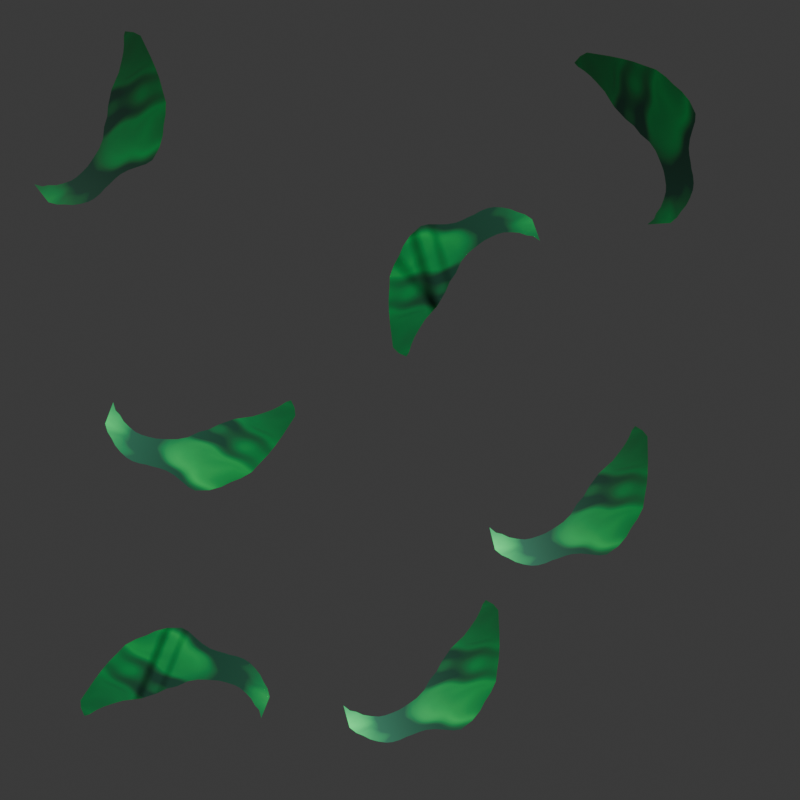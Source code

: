 # Source: razorgrass.blend  (saved by Blender 4.3.34; exported with 4.5.12 LTS)
import bpy
from mathutils import Matrix  # noqa: F401  (used for matrix-valued properties, if any)

bpy.ops.wm.read_factory_settings(use_empty=True)
scene = bpy.context.scene
scene.name = 'Scene'

# ---- collections
col_collection = bpy.data.collections.new('Collection'); scene.collection.children.link(col_collection)

# ---- materials (node trees are filled in below, after node groups)
mat_material_002 = bpy.data.materials.new('Material.002')
mat_material_003 = bpy.data.materials.new('Material.003')

# ---- material node trees
mat_material_002.use_nodes = True; mat_material_002.node_tree.nodes.clear()
_N = mat_material_002.node_tree.nodes; _L = mat_material_002.node_tree.links
n0 = _N.new('ShaderNodeBsdfPrincipled'); n0.name = 'Principled BSDF'; n0.location = (206, 322)
n0.inputs[1].default_value = 0.2136
n0.inputs[2].default_value = 0.9455
n1 = _N.new('ShaderNodeOutputMaterial'); n1.name = 'Material Output'; n1.location = (499, 300)
n2 = _N.new('ShaderNodeTexNoise'); n2.name = 'Noise Texture'; n2.location = (-364, 294)
n2.inputs[3].default_value = 15.0
n2.inputs[4].default_value = 0.3417
n2.inputs[8].default_value = -1.1
n3 = _N.new('ShaderNodeValToRGB'); n3.name = 'Color Ramp'; n3.location = (-108, 320)
while len(n3.color_ramp.elements) > 1: n3.color_ramp.elements.remove(n3.color_ramp.elements[-1])
n3.color_ramp.elements[0].position = 0.4682; n3.color_ramp.elements[0].color = (0.0, 0.06688, 0.0322, 1.0)
_e = n3.color_ramp.elements.new(1.0); _e.color = (0.0, 1.0, 0.1604, 1.0)
n4 = _N.new('ShaderNodeTexMagic'); n4.name = 'Magic Texture'; n4.location = (-616, 189)
n4.turbulence_depth = 4
n4.inputs[1].default_value = 1.6
n4.inputs[2].default_value = 0.8
_L.new(n0.outputs[0], n1.inputs[0])
_L.new(n2.outputs[0], n3.inputs[0])
_L.new(n3.outputs[0], n0.inputs[0])
_L.new(n4.outputs[1], n2.inputs[2])
n1.is_active_output = True
mat_material_003.use_nodes = True; mat_material_003.node_tree.nodes.clear()
_N = mat_material_003.node_tree.nodes; _L = mat_material_003.node_tree.links
n0 = _N.new('ShaderNodeBsdfPrincipled'); n0.name = 'Principled BSDF'; n0.location = (197, 285)
n0.inputs[2].default_value = 0.4591
n1 = _N.new('ShaderNodeOutputMaterial'); n1.name = 'Material Output'; n1.location = (499, 455)
n2 = _N.new('ShaderNodeTexNoise'); n2.name = 'Noise Texture'; n2.location = (-313, 158)
n2.inputs[2].default_value = 12.9
n3 = _N.new('ShaderNodeTexCoord'); n3.name = 'Texture Coordinate'; n3.location = (-737, 219)
n4 = _N.new('ShaderNodeMapping'); n4.name = 'Mapping'; n4.location = (-527, 162)
n5 = _N.new('ShaderNodeValToRGB'); n5.name = 'Color Ramp'; n5.location = (-110, 340)
while len(n5.color_ramp.elements) > 1: n5.color_ramp.elements.remove(n5.color_ramp.elements[-1])
n5.color_ramp.elements[0].position = 0.1409; n5.color_ramp.elements[0].color = (0.0, 0.0, 0.0, 1.0)
_e = n5.color_ramp.elements.new(0.6273); _e.color = (0.06759, 0.05294, 0.03912, 1.0)
_e = n5.color_ramp.elements.new(0.8773); _e.color = (0.1352, 0.1059, 0.07823, 1.0)
n6 = _N.new('ShaderNodeBump'); n6.name = 'Bump'; n6.location = (-33, 34)
n6.inputs[1].default_value = 1.0
n6.inputs[2].default_value = 1.0
_L.new(n4.outputs[0], n2.inputs[0])
_L.new(n3.outputs[3], n4.inputs[0])
_L.new(n5.outputs[0], n0.inputs[0])
_L.new(n2.outputs[0], n5.inputs[0])
_L.new(n0.outputs[0], n1.inputs[0])
_L.new(n2.outputs[0], n6.inputs[3])
_L.new(n6.outputs[0], n0.inputs[5])
n1.is_active_output = True

# ---- world
world_world = bpy.data.worlds.new('World'); scene.world = world_world
world_world.use_nodes = True; world_world.node_tree.nodes.clear()
_N = world_world.node_tree.nodes; _L = world_world.node_tree.links
n0 = _N.new('ShaderNodeOutputWorld'); n0.name = 'World Output'; n0.location = (300, 300)
n1 = _N.new('ShaderNodeBackground'); n1.name = 'Background'; n1.location = (10, 300)
n1.inputs[0].default_value = (0.05088, 0.05088, 0.05088, 1.0)
_L.new(n1.outputs[0], n0.inputs[0])
n0.is_active_output = True
world_world.color = (0.05088, 0.05088, 0.05088)
world_world.sun_shadow_jitter_overblur = 0.0

# ---- cameras
cam_camera = bpy.data.cameras.new('Camera')
cam_camera.type = 'ORTHO'
cam_camera.clip_end = 100.0
cam_camera.ortho_scale = 2.314

# ---- lights
light_light = bpy.data.lights.new('Light', 'POINT')
light_light.energy = 1000.0
light_light.shadow_soft_size = 0.1
light_light_001 = bpy.data.lights.new('Light.001', 'POINT')
light_light_001.energy = 1000.0
light_light_001.shadow_soft_size = 0.1
light_light_002 = bpy.data.lights.new('Light.002', 'POINT')
light_light_002.energy = 1000.0
light_light_002.shadow_soft_size = 0.1

# ---- meshes
me_plane_001 = bpy.data.meshes.new('Plane.001')
me_plane_001.from_pydata([(0.4197, 16.27, 0.02211), (2.688, 16.24, 0.02207), (0.5958, 20.08, 0.02214), (2.926, 20.04, 0.02214), (0.7108, 23.79, 0.02214), (3.041, 23.74, 0.02214), (0.5527, 27.97, 0.02214), (2.883, 27.93, 0.02214), (0.3427, 32.2, 0.02214), (2.478, 32.16, 0.02214), (0.2623, 37.56, 0.03288), (1.864, 37.58, 0.03299), (0.2267, 41.19, 0.04013), (1.225, 41.21, 0.04024), (0.2004, 43.01, 0.04379), (0.6202, 43.06, 0.04392), (0.3026, 43.69, 0.04462), (-0.007414, 9.829, 0.02211), (2.115, 9.723, 0.02207), (-0.5804, 3.963, 0.02211), (1.365, 3.858, 0.02207), (-0.8721, 0.6504, 0.02211), (0.9063, 0.6282, 0.02207), (-0.9659, -1.037, 0.02211), (0.7709, -0.3094, 0.02207), (0.6281, -1.027, 0.02211), (0.7084, -0.747, 0.02207)], [], [(0, 1, 3, 2), (2, 3, 5, 4), (4, 5, 7, 6), (6, 7, 9, 8), (8, 9, 11, 10), (10, 11, 13, 12), (12, 13, 15, 14), (14, 15, 16), (1, 0, 17, 18), (18, 17, 19, 20), (20, 19, 21, 22), (22, 21, 23, 24), (24, 23, 25, 26)])
_uv = me_plane_001.uv_layers.new(name='UVMap')
_uv.uv.foreach_set('vector', [0.0, 0.0, 1.0, 0.0, 1.0, 1.0, 0.0, 1.0, 0.0, 1.0, 1.0, 1.0, 1.0, 1.0, 0.0, 1.0, 0.0, 1.0, 1.0, 1.0, 1.0, 1.0, 0.0, 1.0, 0.0, 1.0, 1.0, 1.0, 1.0, 1.0, 0.0, 1.0, 0.0, 1.0, 1.0, 1.0, 1.0, 1.0, 0.0, 1.0, 0.0, 1.0, 1.0, 1.0, 1.0, 1.0, 0.0, 1.0, 0.0, 1.0, 1.0, 1.0, 1.0, 1.0, 0.0, 1.0, 0.0, 1.0, 1.0, 1.0, 0.0, 1.0, 1.0, 0.0, 0.0, 0.0, 0.0, 0.0, 1.0, 0.0, 1.0, 0.0, 0.0, 0.0, 0.0, 0.0, 1.0, 0.0, 1.0, 0.0, 0.0, 0.0, 0.0, 0.0, 1.0, 0.0, 1.0, 0.0, 0.0, 0.0, 0.0, 0.0, 1.0, 0.0, 1.0, 0.0, 0.0, 0.0, 0.0, 0.0, 1.0, 0.0])
me_plane_001.materials.append(mat_material_002)
me_plane_001.update()
me_plane_002 = bpy.data.meshes.new('Plane.002')
me_plane_002.from_pydata([(-0.2767, -1.021, 0.0), (0.7006, -0.9088, 0.0), (-0.6548, 0.8457, 0.0), (0.3365, 0.9092, 0.0), (-0.9329, 2.959, 0.0), (0.1402, 2.91, 0.0), (-1.257, 5.115, 0.0), (-0.163, 5.107, 0.0), (-1.545, 7.713, 0.0), (-0.4126, 7.754, 0.0), (-1.792, 10.4, 0.0), (-0.6305, 10.43, 0.0), (-1.942, 12.78, 0.0), (-0.7513, 12.77, 0.0), (-2.051, 15.61, 0.0), (-0.8455, 15.62, 0.0), (-2.104, 18.19, 0.0), (-0.9133, 18.22, 0.0), (-2.181, 20.45, 0.0), (-0.931, 20.45, 0.0), (-2.26, 23.26, 0.0), (-0.9368, 23.26, 0.0), (-2.358, 25.77, 0.0), (-0.931, 25.77, 0.0), (-2.558, 28.98, 0.0), (-0.8367, 29.04, 0.0), (-2.814, 32.1, 0.0), (-0.5922, 32.19, 0.0), (-3.091, 35.37, 0.0), (-0.4715, 35.32, 0.0), (-3.244, 38.13, 0.0), (-0.2418, 38.08, 0.0), (-3.218, 43.05, 0.0), (0.02038, 42.86, 0.0), (-3.056, 46.75, 0.0), (0.1087, 46.75, 0.0), (-2.841, 49.36, 0.0), (0.147, 48.73, 0.0), (-2.658, 52.38, 0.0), (0.3149, 52.11, 0.0), (-2.381, 55.29, 0.0), (0.4592, 54.7, 0.0), (-2.022, 56.81, 0.0), (0.6271, 56.73, 0.0), (-1.568, 58.85, 0.0), (0.8303, 58.55, 0.0), (-1.173, 60.17, 0.0), (0.901, 60.03, 0.0), (-0.6993, 61.43, 0.0), (0.5505, 62.24, 0.0), (0.199, 63.42, 0.0)], [], [(0, 1, 3, 2), (2, 3, 5, 4), (4, 5, 7, 6), (6, 7, 9, 8), (8, 9, 11, 10), (10, 11, 13, 12), (12, 13, 15, 14), (14, 15, 17, 16), (16, 17, 19, 18), (18, 19, 21, 20), (20, 21, 23, 22), (22, 23, 25, 24), (24, 25, 27, 26), (26, 27, 29, 28), (28, 29, 31, 30), (30, 31, 33, 32), (32, 33, 35, 34), (34, 35, 37, 36), (36, 37, 39, 38), (38, 39, 41, 40), (40, 41, 43, 42), (42, 43, 45, 44), (44, 45, 47, 46), (46, 47, 49, 48), (48, 49, 50)])
_uv = me_plane_002.uv_layers.new(name='UVMap')
_uv.uv.foreach_set('vector', [0.0, 0.0, 1.0, 0.0, 1.0, 1.0, 0.0, 1.0, 0.0, 1.0, 1.0, 1.0, 1.0, 1.0, 0.0, 1.0, 0.0, 1.0, 1.0, 1.0, 1.0, 1.0, 0.0, 1.0, 0.0, 1.0, 1.0, 1.0, 1.0, 1.0, 0.0, 1.0, 0.0, 1.0, 1.0, 1.0, 1.0, 1.0, 0.0, 1.0, 0.0, 1.0, 1.0, 1.0, 1.0, 1.0, 0.0, 1.0, 0.0, 1.0, 1.0, 1.0, 1.0, 1.0, 0.0, 1.0, 0.0, 1.0, 1.0, 1.0, 1.0, 1.0, 0.0, 1.0, 0.0, 1.0, 1.0, 1.0, 1.0, 1.0, 0.0, 1.0, 0.0, 1.0, 1.0, 1.0, 1.0, 1.0, 0.0, 1.0, 0.0, 1.0, 1.0, 1.0, 1.0, 1.0, 0.0, 1.0, 0.0, 1.0, 1.0, 1.0, 1.0, 1.0, 0.0, 1.0, 0.0, 1.0, 1.0, 1.0, 1.0, 1.0, 0.0, 1.0, 0.0, 1.0, 1.0, 1.0, 1.0, 1.0, 0.0, 1.0, 0.0, 1.0, 1.0, 1.0, 1.0, 1.0, 0.0, 1.0, 0.0, 1.0, 1.0, 1.0, 1.0, 1.0, 0.0, 1.0, 0.0, 1.0, 1.0, 1.0, 1.0, 1.0, 0.0, 1.0, 0.0, 1.0, 1.0, 1.0, 1.0, 1.0, 0.0, 1.0, 0.0, 1.0, 1.0, 1.0, 1.0, 1.0, 0.0, 1.0, 0.0, 1.0, 1.0, 1.0, 1.0, 1.0, 0.0, 1.0, 0.0, 1.0, 1.0, 1.0, 1.0, 1.0, 0.0, 1.0, 0.0, 1.0, 1.0, 1.0, 1.0, 1.0, 0.0, 1.0, 0.0, 1.0, 1.0, 1.0, 1.0, 1.0, 0.0, 1.0, 0.0, 1.0, 1.0, 1.0, 1.0, 1.0, 0.0, 1.0, 0.0, 1.0, 1.0, 1.0, 0.0, 1.0])
me_plane_002.materials.append(mat_material_002)
me_plane_002.update()
me_plane_003 = bpy.data.meshes.new('Plane.003')
me_plane_003.from_pydata([(-1.14, -0.9766, 0.0), (1.047, -0.9766, 0.0), (-1.187, 1.047, 0.0), (1.07, 0.9766, 0.0), (-1.281, 5.023, 0.0), (1.187, 5.0, 0.0), (-1.444, 10.15, 0.0), (1.14, 10.05, 0.0), (-1.816, 15.21, 0.0), (0.9556, 15.33, 0.0), (-2.497, 21.99, 0.0), (0.4246, 22.0, 0.0), (-3.194, 28.88, 0.0), (-0.1555, 28.88, 0.0), (-3.966, 35.71, 0.0), (-0.8431, 35.82, 0.0), (-4.686, 44.46, 0.0), (-1.676, 44.37, 0.0), (-5.302, 52.69, 0.0), (-2.319, 52.72, 0.0), (-5.865, 61.44, 0.0), (-2.742, 61.47, 0.0), (-6.485, 70.62, 0.0), (-3.166, 70.68, 0.0), (-7.156, 78.82, 0.0), (-3.528, 78.84, 0.0), (-7.779, 85.74, 0.0), (-3.617, 85.71, 0.0), (-8.485, 94.19, 0.0), (-3.762, 94.27, 0.0), (-9.067, 102.2, 0.0), (-3.615, 102.4, 0.0), (-9.757, 110.7, 0.0), (-3.266, 110.9, 0.0), (-10.34, 119.1, 0.0), (-2.946, 119.2, 0.0), (-10.82, 126.7, 0.0), (-2.843, 126.7, 0.0), (-11.28, 134.2, 0.0), (-3.222, 134.6, 0.0), (-12.2, 140.9, 0.0), (-4.67, 141.4, 0.0), (-13.32, 147.7, 0.0), (-6.377, 148.1, 0.0), (-14.02, 154.0, 0.0), (-8.37, 156.0, 0.0), (-14.29, 158.6, 0.0), (-9.593, 160.7, 0.0), (-14.63, 163.6, 0.0), (-10.92, 164.8, 0.0), (-14.6, 166.0, 0.0), (-13.02, 169.4, 0.0), (-14.91, 172.2, 0.0)], [], [(0, 1, 3, 2), (2, 3, 5, 4), (4, 5, 7, 6), (6, 7, 9, 8), (8, 9, 11, 10), (10, 11, 13, 12), (12, 13, 15, 14), (14, 15, 17, 16), (16, 17, 19, 18), (18, 19, 21, 20), (20, 21, 23, 22), (22, 23, 25, 24), (24, 25, 27, 26), (26, 27, 29, 28), (28, 29, 31, 30), (30, 31, 33, 32), (32, 33, 35, 34), (34, 35, 37, 36), (36, 37, 39, 38), (38, 39, 41, 40), (40, 41, 43, 42), (42, 43, 45, 44), (44, 45, 47, 46), (46, 47, 49, 48), (48, 49, 51, 50), (50, 51, 52)])
_uv = me_plane_003.uv_layers.new(name='UVMap')
_uv.uv.foreach_set('vector', [0.0, 0.0, 1.0, 0.0, 1.0, 1.0, 0.0, 1.0, 0.0, 1.0, 1.0, 1.0, 1.0, 1.0, 0.0, 1.0, 0.0, 1.0, 1.0, 1.0, 1.0, 1.0, 0.0, 1.0, 0.0, 1.0, 1.0, 1.0, 1.0, 1.0, 0.0, 1.0, 0.0, 1.0, 1.0, 1.0, 1.0, 1.0, 0.0, 1.0, 0.0, 1.0, 1.0, 1.0, 1.0, 1.0, 0.0, 1.0, 0.0, 1.0, 1.0, 1.0, 1.0, 1.0, 0.0, 1.0, 0.0, 1.0, 1.0, 1.0, 1.0, 1.0, 0.0, 1.0, 0.0, 1.0, 1.0, 1.0, 1.0, 1.0, 0.0, 1.0, 0.0, 1.0, 1.0, 1.0, 1.0, 1.0, 0.0, 1.0, 0.0, 1.0, 1.0, 1.0, 1.0, 1.0, 0.0, 1.0, 0.0, 1.0, 1.0, 1.0, 1.0, 1.0, 0.0, 1.0, 0.0, 1.0, 1.0, 1.0, 1.0, 1.0, 0.0, 1.0, 0.0, 1.0, 1.0, 1.0, 1.0, 1.0, 0.0, 1.0, 0.0, 1.0, 1.0, 1.0, 1.0, 1.0, 0.0, 1.0, 0.0, 1.0, 1.0, 1.0, 1.0, 1.0, 0.0, 1.0, 0.0, 1.0, 1.0, 1.0, 1.0, 1.0, 0.0, 1.0, 0.0, 1.0, 1.0, 1.0, 1.0, 1.0, 0.0, 1.0, 0.0, 1.0, 1.0, 1.0, 1.0, 1.0, 0.0, 1.0, 0.0, 1.0, 1.0, 1.0, 1.0, 1.0, 0.0, 1.0, 0.0, 1.0, 1.0, 1.0, 1.0, 1.0, 0.0, 1.0, 0.0, 1.0, 1.0, 1.0, 1.0, 1.0, 0.0, 1.0, 0.0, 1.0, 1.0, 1.0, 1.0, 1.0, 0.0, 1.0, 0.0, 1.0, 1.0, 1.0, 1.0, 1.0, 0.0, 1.0, 0.0, 1.0, 1.0, 1.0, 1.0, 1.0, 0.0, 1.0, 0.0, 1.0, 1.0, 1.0, 0.0, 1.0])
me_plane_003.materials.append(mat_material_002)
me_plane_003.update()
me_plane_006 = bpy.data.meshes.new('Plane.006')
me_plane_006.from_pydata([(-0.9803, 43.8, 0.001889), (-0.737, -0.585, 0.001889), (0.485, -0.585, 0.001889), (-0.7008, 0.6225, 0.001889), (0.5501, 0.6369, 0.001889), (-0.4838, 1.961, 0.001889), (0.7527, 1.968, 0.001889), (-0.2378, 3.987, 0.001889), (1.078, 3.987, 0.001889), (0.1104, 6.957, 0.001889), (1.448, 6.957, 0.001889), (0.2439, 8.675, 0.001889), (1.668, 8.69, 0.001889), (0.4027, 11.02, 0.001889), (1.878, 11.05, 0.001889), (0.4571, 13.79, 0.001889), (1.99, 13.88, 0.001889), (0.5859, 17.4, 0.001889), (2.119, 17.22, 0.001889), (0.5198, 20.44, 0.001889), (2.277, 20.46, 0.001889), (0.3001, 23.88, 0.001889), (2.209, 23.95, 0.001889), (0.05279, 26.99, 0.001889), (1.977, 27.1, 0.001889), (-0.2478, 29.93, 0.001889), (1.575, 30.02, 0.001889), (-0.6384, 32.81, 0.001889), (1.162, 32.84, 0.001889), (-0.9178, 35.58, 0.001889), (0.7527, 35.63, 0.001889), (-1.167, 37.92, 0.001889), (0.4098, 37.96, 0.001889), (-1.436, 39.79, 0.001889), (0.08968, 39.82, 0.001889), (-1.473, 41.11, 0.001889), (-0.2072, 41.42, 0.001889), (-1.483, 42.5, 0.001889), (-0.507, 42.5, 0.001889), (-1.494, 43.35, 0.001889), (-0.8073, 43.39, 0.001889), (-1.464, 43.75, 0.001889), (-0.9803, 43.8, 0.001889), (-1.382, 44.64, 0.001889)], [(42, 0)], [(1, 2, 4, 3), (3, 4, 6, 5), (5, 6, 8, 7), (7, 8, 10, 9), (9, 10, 12, 11), (11, 12, 14, 13), (13, 14, 16, 15), (15, 16, 18, 17), (17, 18, 20, 19), (19, 20, 22, 21), (21, 22, 24, 23), (23, 24, 26, 25), (25, 26, 28, 27), (27, 28, 30, 29), (29, 30, 32, 31), (31, 32, 34, 33), (33, 34, 36, 35), (35, 36, 38, 37), (37, 38, 40, 39), (39, 40, 42, 41), (41, 42, 43)])
_uv = me_plane_006.uv_layers.new(name='UVMap')
_uv.uv.foreach_set('vector', [0.0, 0.0, 1.0, 0.0, 1.0, 1.0, 0.0, 1.0, 0.0, 1.0, 1.0, 1.0, 1.0, 1.0, 0.0, 1.0, 0.0, 1.0, 1.0, 1.0, 1.0, 1.0, 0.0, 1.0, 0.0, 1.0, 1.0, 1.0, 1.0, 1.0, 0.0, 1.0, 0.0, 1.0, 1.0, 1.0, 1.0, 1.0, 0.0, 1.0, 0.0, 1.0, 1.0, 1.0, 1.0, 1.0, 0.0, 1.0, 0.0, 1.0, 1.0, 1.0, 1.0, 1.0, 0.0, 1.0, 0.0, 1.0, 1.0, 1.0, 1.0, 1.0, 0.0, 1.0, 0.0, 1.0, 1.0, 1.0, 1.0, 1.0, 0.0, 1.0, 0.0, 1.0, 1.0, 1.0, 1.0, 1.0, 0.0, 1.0, 0.0, 1.0, 1.0, 1.0, 1.0, 1.0, 0.0, 1.0, 0.0, 1.0, 1.0, 1.0, 1.0, 1.0, 0.0, 1.0, 0.0, 1.0, 1.0, 1.0, 1.0, 1.0, 0.0, 1.0, 0.0, 1.0, 1.0, 1.0, 1.0, 1.0, 0.0, 1.0, 0.0, 1.0, 1.0, 1.0, 1.0, 1.0, 0.0, 1.0, 0.0, 1.0, 1.0, 1.0, 1.0, 1.0, 0.0, 1.0, 0.0, 1.0, 1.0, 1.0, 1.0, 1.0, 0.0, 1.0, 0.0, 1.0, 1.0, 1.0, 1.0, 1.0, 0.0, 1.0, 0.0, 1.0, 1.0, 1.0, 1.0, 1.0, 0.0, 1.0, 0.0, 1.0, 1.0, 1.0, 1.0, 1.0, 0.0, 1.0, 0.0, 1.0, 1.0, 1.0, 0.0, 1.0])
me_plane_006.materials.append(mat_material_002)
me_plane_006.update()
me_plane_007 = bpy.data.meshes.new('Plane.007')
me_plane_007.from_pydata([(-0.2767, -1.021, 0.0), (0.7006, -0.9088, 0.0), (-0.6548, 0.8457, 0.0), (0.3365, 0.9092, 0.0), (-0.9329, 2.959, 0.0), (0.1402, 2.91, 0.0), (-1.257, 5.115, 0.0), (-0.163, 5.107, 0.0), (-1.545, 7.713, 0.0), (-0.4126, 7.754, 0.0), (-1.792, 10.4, 0.0), (-0.6305, 10.43, 0.0), (-1.942, 12.78, 0.0), (-0.7513, 12.77, 0.0), (-2.051, 15.61, 0.0), (-0.8455, 15.62, 0.0), (-2.104, 18.19, 0.0), (-0.9133, 18.22, 0.0), (-2.181, 20.45, 0.0), (-0.931, 20.45, 0.0), (-2.26, 23.26, 0.0), (-0.9368, 23.26, 0.0), (-2.358, 25.77, 0.0), (-0.931, 25.77, 0.0), (-2.558, 28.98, 0.0), (-0.8367, 29.04, 0.0), (-2.814, 32.1, 0.0), (-0.5922, 32.19, 0.0), (-3.091, 35.37, 0.0), (-0.4715, 35.32, 0.0), (-3.244, 38.13, 0.0), (-0.2418, 38.08, 0.0), (-3.218, 43.05, 0.0), (0.02038, 42.86, 0.0), (-3.056, 46.75, 0.0), (0.1087, 46.75, 0.0), (-2.841, 49.36, 0.0), (0.147, 48.73, 0.0), (-2.658, 52.38, 0.0), (0.3149, 52.11, 0.0), (-2.381, 55.29, 0.0), (0.4592, 54.7, 0.0), (-2.022, 56.81, 0.0), (0.6271, 56.73, 0.0), (-1.568, 58.85, 0.0), (0.8303, 58.55, 0.0), (-1.173, 60.17, 0.0), (0.901, 60.03, 0.0), (-0.6993, 61.43, 0.0), (0.5505, 62.24, 0.0), (0.199, 63.42, 0.0)], [], [(0, 1, 3, 2), (2, 3, 5, 4), (4, 5, 7, 6), (6, 7, 9, 8), (8, 9, 11, 10), (10, 11, 13, 12), (12, 13, 15, 14), (14, 15, 17, 16), (16, 17, 19, 18), (18, 19, 21, 20), (20, 21, 23, 22), (22, 23, 25, 24), (24, 25, 27, 26), (26, 27, 29, 28), (28, 29, 31, 30), (30, 31, 33, 32), (32, 33, 35, 34), (34, 35, 37, 36), (36, 37, 39, 38), (38, 39, 41, 40), (40, 41, 43, 42), (42, 43, 45, 44), (44, 45, 47, 46), (46, 47, 49, 48), (48, 49, 50)])
_uv = me_plane_007.uv_layers.new(name='UVMap')
_uv.uv.foreach_set('vector', [0.0, 0.0, 1.0, 0.0, 1.0, 1.0, 0.0, 1.0, 0.0, 1.0, 1.0, 1.0, 1.0, 1.0, 0.0, 1.0, 0.0, 1.0, 1.0, 1.0, 1.0, 1.0, 0.0, 1.0, 0.0, 1.0, 1.0, 1.0, 1.0, 1.0, 0.0, 1.0, 0.0, 1.0, 1.0, 1.0, 1.0, 1.0, 0.0, 1.0, 0.0, 1.0, 1.0, 1.0, 1.0, 1.0, 0.0, 1.0, 0.0, 1.0, 1.0, 1.0, 1.0, 1.0, 0.0, 1.0, 0.0, 1.0, 1.0, 1.0, 1.0, 1.0, 0.0, 1.0, 0.0, 1.0, 1.0, 1.0, 1.0, 1.0, 0.0, 1.0, 0.0, 1.0, 1.0, 1.0, 1.0, 1.0, 0.0, 1.0, 0.0, 1.0, 1.0, 1.0, 1.0, 1.0, 0.0, 1.0, 0.0, 1.0, 1.0, 1.0, 1.0, 1.0, 0.0, 1.0, 0.0, 1.0, 1.0, 1.0, 1.0, 1.0, 0.0, 1.0, 0.0, 1.0, 1.0, 1.0, 1.0, 1.0, 0.0, 1.0, 0.0, 1.0, 1.0, 1.0, 1.0, 1.0, 0.0, 1.0, 0.0, 1.0, 1.0, 1.0, 1.0, 1.0, 0.0, 1.0, 0.0, 1.0, 1.0, 1.0, 1.0, 1.0, 0.0, 1.0, 0.0, 1.0, 1.0, 1.0, 1.0, 1.0, 0.0, 1.0, 0.0, 1.0, 1.0, 1.0, 1.0, 1.0, 0.0, 1.0, 0.0, 1.0, 1.0, 1.0, 1.0, 1.0, 0.0, 1.0, 0.0, 1.0, 1.0, 1.0, 1.0, 1.0, 0.0, 1.0, 0.0, 1.0, 1.0, 1.0, 1.0, 1.0, 0.0, 1.0, 0.0, 1.0, 1.0, 1.0, 1.0, 1.0, 0.0, 1.0, 0.0, 1.0, 1.0, 1.0, 1.0, 1.0, 0.0, 1.0, 0.0, 1.0, 1.0, 1.0, 0.0, 1.0])
me_plane_007.materials.append(mat_material_002)
me_plane_007.update()
me_plane_011 = bpy.data.meshes.new('Plane.011')
me_plane_011.from_pydata([(-0.2767, -1.021, 0.0), (0.7006, -0.9088, 0.0), (-0.6548, 0.8457, 0.0), (0.3365, 0.9092, 0.0), (-0.9329, 2.959, 0.0), (0.1402, 2.91, 0.0), (-1.257, 5.115, 0.0), (-0.163, 5.107, 0.0), (-1.545, 7.713, 0.0), (-0.4126, 7.754, 0.0), (-1.792, 10.4, 0.0), (-0.6305, 10.43, 0.0), (-1.942, 12.78, 0.0), (-0.7513, 12.77, 0.0), (-2.051, 15.61, 0.0), (-0.8455, 15.62, 0.0), (-2.104, 18.19, 0.0), (-0.9133, 18.22, 0.0), (-2.181, 20.45, 0.0), (-0.931, 20.45, 0.0), (-2.26, 23.26, 0.0), (-0.9368, 23.26, 0.0), (-2.358, 25.77, 0.0), (-0.931, 25.77, 0.0), (-2.558, 28.98, 0.0), (-0.8367, 29.04, 0.0), (-2.814, 32.1, 0.0), (-0.5922, 32.19, 0.0), (-3.091, 35.37, 0.0), (-0.4715, 35.32, 0.0), (-3.244, 38.13, 0.0), (-0.2418, 38.08, 0.0), (-3.218, 43.05, 0.0), (0.02038, 42.86, 0.0), (-3.056, 46.75, 0.0), (0.1087, 46.75, 0.0), (-2.841, 49.36, 0.0), (0.147, 48.73, 0.0), (-2.658, 52.38, 0.0), (0.3149, 52.11, 0.0), (-2.381, 55.29, 0.0), (0.4592, 54.7, 0.0), (-2.022, 56.81, 0.0), (0.6271, 56.73, 0.0), (-1.568, 58.85, 0.0), (0.8303, 58.55, 0.0), (-1.173, 60.17, 0.0), (0.901, 60.03, 0.0), (-0.6993, 61.43, 0.0), (0.5505, 62.24, 0.0), (0.199, 63.42, 0.0)], [], [(0, 1, 3, 2), (2, 3, 5, 4), (4, 5, 7, 6), (6, 7, 9, 8), (8, 9, 11, 10), (10, 11, 13, 12), (12, 13, 15, 14), (14, 15, 17, 16), (16, 17, 19, 18), (18, 19, 21, 20), (20, 21, 23, 22), (22, 23, 25, 24), (24, 25, 27, 26), (26, 27, 29, 28), (28, 29, 31, 30), (30, 31, 33, 32), (32, 33, 35, 34), (34, 35, 37, 36), (36, 37, 39, 38), (38, 39, 41, 40), (40, 41, 43, 42), (42, 43, 45, 44), (44, 45, 47, 46), (46, 47, 49, 48), (48, 49, 50)])
_uv = me_plane_011.uv_layers.new(name='UVMap')
_uv.uv.foreach_set('vector', [0.0, 0.0, 1.0, 0.0, 1.0, 1.0, 0.0, 1.0, 0.0, 1.0, 1.0, 1.0, 1.0, 1.0, 0.0, 1.0, 0.0, 1.0, 1.0, 1.0, 1.0, 1.0, 0.0, 1.0, 0.0, 1.0, 1.0, 1.0, 1.0, 1.0, 0.0, 1.0, 0.0, 1.0, 1.0, 1.0, 1.0, 1.0, 0.0, 1.0, 0.0, 1.0, 1.0, 1.0, 1.0, 1.0, 0.0, 1.0, 0.0, 1.0, 1.0, 1.0, 1.0, 1.0, 0.0, 1.0, 0.0, 1.0, 1.0, 1.0, 1.0, 1.0, 0.0, 1.0, 0.0, 1.0, 1.0, 1.0, 1.0, 1.0, 0.0, 1.0, 0.0, 1.0, 1.0, 1.0, 1.0, 1.0, 0.0, 1.0, 0.0, 1.0, 1.0, 1.0, 1.0, 1.0, 0.0, 1.0, 0.0, 1.0, 1.0, 1.0, 1.0, 1.0, 0.0, 1.0, 0.0, 1.0, 1.0, 1.0, 1.0, 1.0, 0.0, 1.0, 0.0, 1.0, 1.0, 1.0, 1.0, 1.0, 0.0, 1.0, 0.0, 1.0, 1.0, 1.0, 1.0, 1.0, 0.0, 1.0, 0.0, 1.0, 1.0, 1.0, 1.0, 1.0, 0.0, 1.0, 0.0, 1.0, 1.0, 1.0, 1.0, 1.0, 0.0, 1.0, 0.0, 1.0, 1.0, 1.0, 1.0, 1.0, 0.0, 1.0, 0.0, 1.0, 1.0, 1.0, 1.0, 1.0, 0.0, 1.0, 0.0, 1.0, 1.0, 1.0, 1.0, 1.0, 0.0, 1.0, 0.0, 1.0, 1.0, 1.0, 1.0, 1.0, 0.0, 1.0, 0.0, 1.0, 1.0, 1.0, 1.0, 1.0, 0.0, 1.0, 0.0, 1.0, 1.0, 1.0, 1.0, 1.0, 0.0, 1.0, 0.0, 1.0, 1.0, 1.0, 1.0, 1.0, 0.0, 1.0, 0.0, 1.0, 1.0, 1.0, 0.0, 1.0])
me_plane_011.materials.append(mat_material_002)
me_plane_011.update()
me_plane_012 = bpy.data.meshes.new('Plane.012')
me_plane_012.from_pydata([(-0.9803, 43.8, 0.001889), (-0.737, -0.585, 0.001889), (0.485, -0.585, 0.001889), (-0.7008, 0.6225, 0.001889), (0.5501, 0.6369, 0.001889), (-0.4838, 1.961, 0.001889), (0.7527, 1.968, 0.001889), (-0.2378, 3.987, 0.001889), (1.078, 3.987, 0.001889), (0.1104, 6.957, 0.001889), (1.448, 6.957, 0.001889), (0.2439, 8.675, 0.001889), (1.668, 8.69, 0.001889), (0.4027, 11.02, 0.001889), (1.878, 11.05, 0.001889), (0.4571, 13.79, 0.001889), (1.99, 13.88, 0.001889), (0.5859, 17.4, 0.001889), (2.119, 17.22, 0.001889), (0.5198, 20.44, 0.001889), (2.277, 20.46, 0.001889), (0.3001, 23.88, 0.001889), (2.209, 23.95, 0.001889), (0.05279, 26.99, 0.001889), (1.977, 27.1, 0.001889), (-0.2478, 29.93, 0.001889), (1.575, 30.02, 0.001889), (-0.6384, 32.81, 0.001889), (1.162, 32.84, 0.001889), (-0.9178, 35.58, 0.001889), (0.7527, 35.63, 0.001889), (-1.167, 37.92, 0.001889), (0.4098, 37.96, 0.001889), (-1.436, 39.79, 0.001889), (0.08968, 39.82, 0.001889), (-1.473, 41.11, 0.001889), (-0.2072, 41.42, 0.001889), (-1.483, 42.5, 0.001889), (-0.507, 42.5, 0.001889), (-1.494, 43.35, 0.001889), (-0.8073, 43.39, 0.001889), (-1.464, 43.75, 0.001889), (-0.9803, 43.8, 0.001889), (-1.382, 44.64, 0.001889)], [(42, 0)], [(1, 2, 4, 3), (3, 4, 6, 5), (5, 6, 8, 7), (7, 8, 10, 9), (9, 10, 12, 11), (11, 12, 14, 13), (13, 14, 16, 15), (15, 16, 18, 17), (17, 18, 20, 19), (19, 20, 22, 21), (21, 22, 24, 23), (23, 24, 26, 25), (25, 26, 28, 27), (27, 28, 30, 29), (29, 30, 32, 31), (31, 32, 34, 33), (33, 34, 36, 35), (35, 36, 38, 37), (37, 38, 40, 39), (39, 40, 42, 41), (41, 42, 43)])
_uv = me_plane_012.uv_layers.new(name='UVMap')
_uv.uv.foreach_set('vector', [0.0, 0.0, 1.0, 0.0, 1.0, 1.0, 0.0, 1.0, 0.0, 1.0, 1.0, 1.0, 1.0, 1.0, 0.0, 1.0, 0.0, 1.0, 1.0, 1.0, 1.0, 1.0, 0.0, 1.0, 0.0, 1.0, 1.0, 1.0, 1.0, 1.0, 0.0, 1.0, 0.0, 1.0, 1.0, 1.0, 1.0, 1.0, 0.0, 1.0, 0.0, 1.0, 1.0, 1.0, 1.0, 1.0, 0.0, 1.0, 0.0, 1.0, 1.0, 1.0, 1.0, 1.0, 0.0, 1.0, 0.0, 1.0, 1.0, 1.0, 1.0, 1.0, 0.0, 1.0, 0.0, 1.0, 1.0, 1.0, 1.0, 1.0, 0.0, 1.0, 0.0, 1.0, 1.0, 1.0, 1.0, 1.0, 0.0, 1.0, 0.0, 1.0, 1.0, 1.0, 1.0, 1.0, 0.0, 1.0, 0.0, 1.0, 1.0, 1.0, 1.0, 1.0, 0.0, 1.0, 0.0, 1.0, 1.0, 1.0, 1.0, 1.0, 0.0, 1.0, 0.0, 1.0, 1.0, 1.0, 1.0, 1.0, 0.0, 1.0, 0.0, 1.0, 1.0, 1.0, 1.0, 1.0, 0.0, 1.0, 0.0, 1.0, 1.0, 1.0, 1.0, 1.0, 0.0, 1.0, 0.0, 1.0, 1.0, 1.0, 1.0, 1.0, 0.0, 1.0, 0.0, 1.0, 1.0, 1.0, 1.0, 1.0, 0.0, 1.0, 0.0, 1.0, 1.0, 1.0, 1.0, 1.0, 0.0, 1.0, 0.0, 1.0, 1.0, 1.0, 1.0, 1.0, 0.0, 1.0, 0.0, 1.0, 1.0, 1.0, 0.0, 1.0])
me_plane_012.materials.append(mat_material_002)
me_plane_012.update()
me_plane_013 = bpy.data.meshes.new('Plane.013')
me_plane_013.from_pydata([(-1.14, -0.9766, 0.0), (1.047, -0.9766, 0.0), (-1.187, 1.047, 0.0), (1.07, 0.9766, 0.0), (-1.281, 5.023, 0.0), (1.187, 5.0, 0.0), (-1.444, 10.15, 0.0), (1.14, 10.05, 0.0), (-1.816, 15.21, 0.0), (0.9556, 15.33, 0.0), (-2.497, 21.99, 0.0), (0.4246, 22.0, 0.0), (-3.194, 28.88, 0.0), (-0.1555, 28.88, 0.0), (-3.966, 35.71, 0.0), (-0.8431, 35.82, 0.0), (-4.686, 44.46, 0.0), (-1.676, 44.37, 0.0), (-5.302, 52.69, 0.0), (-2.319, 52.72, 0.0), (-5.865, 61.44, 0.0), (-2.742, 61.47, 0.0), (-6.485, 70.62, 0.0), (-3.166, 70.68, 0.0), (-7.156, 78.82, 0.0), (-3.528, 78.84, 0.0), (-7.779, 85.74, 0.0), (-3.617, 85.71, 0.0), (-8.485, 94.19, 0.0), (-3.762, 94.27, 0.0), (-9.067, 102.2, 0.0), (-3.615, 102.4, 0.0), (-9.757, 110.7, 0.0), (-3.266, 110.9, 0.0), (-10.34, 119.1, 0.0), (-2.946, 119.2, 0.0), (-10.82, 126.7, 0.0), (-2.843, 126.7, 0.0), (-11.28, 134.2, 0.0), (-3.222, 134.6, 0.0), (-12.2, 140.9, 0.0), (-4.67, 141.4, 0.0), (-13.32, 147.7, 0.0), (-6.377, 148.1, 0.0), (-14.02, 154.0, 0.0), (-8.37, 156.0, 0.0), (-14.29, 158.6, 0.0), (-9.593, 160.7, 0.0), (-14.63, 163.6, 0.0), (-10.92, 164.8, 0.0), (-14.6, 166.0, 0.0), (-13.02, 169.4, 0.0), (-14.91, 172.2, 0.0)], [], [(0, 1, 3, 2), (2, 3, 5, 4), (4, 5, 7, 6), (6, 7, 9, 8), (8, 9, 11, 10), (10, 11, 13, 12), (12, 13, 15, 14), (14, 15, 17, 16), (16, 17, 19, 18), (18, 19, 21, 20), (20, 21, 23, 22), (22, 23, 25, 24), (24, 25, 27, 26), (26, 27, 29, 28), (28, 29, 31, 30), (30, 31, 33, 32), (32, 33, 35, 34), (34, 35, 37, 36), (36, 37, 39, 38), (38, 39, 41, 40), (40, 41, 43, 42), (42, 43, 45, 44), (44, 45, 47, 46), (46, 47, 49, 48), (48, 49, 51, 50), (50, 51, 52)])
_uv = me_plane_013.uv_layers.new(name='UVMap')
_uv.uv.foreach_set('vector', [0.0, 0.0, 1.0, 0.0, 1.0, 1.0, 0.0, 1.0, 0.0, 1.0, 1.0, 1.0, 1.0, 1.0, 0.0, 1.0, 0.0, 1.0, 1.0, 1.0, 1.0, 1.0, 0.0, 1.0, 0.0, 1.0, 1.0, 1.0, 1.0, 1.0, 0.0, 1.0, 0.0, 1.0, 1.0, 1.0, 1.0, 1.0, 0.0, 1.0, 0.0, 1.0, 1.0, 1.0, 1.0, 1.0, 0.0, 1.0, 0.0, 1.0, 1.0, 1.0, 1.0, 1.0, 0.0, 1.0, 0.0, 1.0, 1.0, 1.0, 1.0, 1.0, 0.0, 1.0, 0.0, 1.0, 1.0, 1.0, 1.0, 1.0, 0.0, 1.0, 0.0, 1.0, 1.0, 1.0, 1.0, 1.0, 0.0, 1.0, 0.0, 1.0, 1.0, 1.0, 1.0, 1.0, 0.0, 1.0, 0.0, 1.0, 1.0, 1.0, 1.0, 1.0, 0.0, 1.0, 0.0, 1.0, 1.0, 1.0, 1.0, 1.0, 0.0, 1.0, 0.0, 1.0, 1.0, 1.0, 1.0, 1.0, 0.0, 1.0, 0.0, 1.0, 1.0, 1.0, 1.0, 1.0, 0.0, 1.0, 0.0, 1.0, 1.0, 1.0, 1.0, 1.0, 0.0, 1.0, 0.0, 1.0, 1.0, 1.0, 1.0, 1.0, 0.0, 1.0, 0.0, 1.0, 1.0, 1.0, 1.0, 1.0, 0.0, 1.0, 0.0, 1.0, 1.0, 1.0, 1.0, 1.0, 0.0, 1.0, 0.0, 1.0, 1.0, 1.0, 1.0, 1.0, 0.0, 1.0, 0.0, 1.0, 1.0, 1.0, 1.0, 1.0, 0.0, 1.0, 0.0, 1.0, 1.0, 1.0, 1.0, 1.0, 0.0, 1.0, 0.0, 1.0, 1.0, 1.0, 1.0, 1.0, 0.0, 1.0, 0.0, 1.0, 1.0, 1.0, 1.0, 1.0, 0.0, 1.0, 0.0, 1.0, 1.0, 1.0, 1.0, 1.0, 0.0, 1.0, 0.0, 1.0, 1.0, 1.0, 0.0, 1.0])
me_plane_013.materials.append(mat_material_002)
me_plane_013.update()
me_plane_015 = bpy.data.meshes.new('Plane.015')
me_plane_015.from_pydata([(-0.9803, 43.8, 0.001889), (-0.737, -0.585, 0.001889), (0.485, -0.585, 0.001889), (-0.7008, 0.6225, 0.001889), (0.5501, 0.6369, 0.001889), (-0.4838, 1.961, 0.001889), (0.7527, 1.968, 0.001889), (-0.2378, 3.987, 0.001889), (1.078, 3.987, 0.001889), (0.1104, 6.957, 0.001889), (1.448, 6.957, 0.001889), (0.2439, 8.675, 0.001889), (1.668, 8.69, 0.001889), (0.4027, 11.02, 0.001889), (1.878, 11.05, 0.001889), (0.4571, 13.79, 0.001889), (1.99, 13.88, 0.001889), (0.5859, 17.4, 0.001889), (2.119, 17.22, 0.001889), (0.5198, 20.44, 0.001889), (2.277, 20.46, 0.001889), (0.3001, 23.88, 0.001889), (2.209, 23.95, 0.001889), (0.05279, 26.99, 0.001889), (1.977, 27.1, 0.001889), (-0.2478, 29.93, 0.001889), (1.575, 30.02, 0.001889), (-0.6384, 32.81, 0.001889), (1.162, 32.84, 0.001889), (-0.9178, 35.58, 0.001889), (0.7527, 35.63, 0.001889), (-1.167, 37.92, 0.001889), (0.4098, 37.96, 0.001889), (-1.436, 39.79, 0.001889), (0.08968, 39.82, 0.001889), (-1.473, 41.11, 0.001889), (-0.2072, 41.42, 0.001889), (-1.483, 42.5, 0.001889), (-0.507, 42.5, 0.001889), (-1.494, 43.35, 0.001889), (-0.8073, 43.39, 0.001889), (-1.464, 43.75, 0.001889), (-0.9803, 43.8, 0.001889), (-1.382, 44.64, 0.001889)], [(42, 0)], [(1, 2, 4, 3), (3, 4, 6, 5), (5, 6, 8, 7), (7, 8, 10, 9), (9, 10, 12, 11), (11, 12, 14, 13), (13, 14, 16, 15), (15, 16, 18, 17), (17, 18, 20, 19), (19, 20, 22, 21), (21, 22, 24, 23), (23, 24, 26, 25), (25, 26, 28, 27), (27, 28, 30, 29), (29, 30, 32, 31), (31, 32, 34, 33), (33, 34, 36, 35), (35, 36, 38, 37), (37, 38, 40, 39), (39, 40, 42, 41), (41, 42, 43)])
_uv = me_plane_015.uv_layers.new(name='UVMap')
_uv.uv.foreach_set('vector', [0.0, 0.0, 1.0, 0.0, 1.0, 1.0, 0.0, 1.0, 0.0, 1.0, 1.0, 1.0, 1.0, 1.0, 0.0, 1.0, 0.0, 1.0, 1.0, 1.0, 1.0, 1.0, 0.0, 1.0, 0.0, 1.0, 1.0, 1.0, 1.0, 1.0, 0.0, 1.0, 0.0, 1.0, 1.0, 1.0, 1.0, 1.0, 0.0, 1.0, 0.0, 1.0, 1.0, 1.0, 1.0, 1.0, 0.0, 1.0, 0.0, 1.0, 1.0, 1.0, 1.0, 1.0, 0.0, 1.0, 0.0, 1.0, 1.0, 1.0, 1.0, 1.0, 0.0, 1.0, 0.0, 1.0, 1.0, 1.0, 1.0, 1.0, 0.0, 1.0, 0.0, 1.0, 1.0, 1.0, 1.0, 1.0, 0.0, 1.0, 0.0, 1.0, 1.0, 1.0, 1.0, 1.0, 0.0, 1.0, 0.0, 1.0, 1.0, 1.0, 1.0, 1.0, 0.0, 1.0, 0.0, 1.0, 1.0, 1.0, 1.0, 1.0, 0.0, 1.0, 0.0, 1.0, 1.0, 1.0, 1.0, 1.0, 0.0, 1.0, 0.0, 1.0, 1.0, 1.0, 1.0, 1.0, 0.0, 1.0, 0.0, 1.0, 1.0, 1.0, 1.0, 1.0, 0.0, 1.0, 0.0, 1.0, 1.0, 1.0, 1.0, 1.0, 0.0, 1.0, 0.0, 1.0, 1.0, 1.0, 1.0, 1.0, 0.0, 1.0, 0.0, 1.0, 1.0, 1.0, 1.0, 1.0, 0.0, 1.0, 0.0, 1.0, 1.0, 1.0, 1.0, 1.0, 0.0, 1.0, 0.0, 1.0, 1.0, 1.0, 0.0, 1.0])
me_plane_015.materials.append(mat_material_002)
me_plane_015.update()
me_plane_016 = bpy.data.meshes.new('Plane.016')
me_plane_016.from_pydata([(0.4197, 16.27, 0.02211), (2.688, 16.24, 0.02207), (0.5958, 20.08, 0.02214), (2.926, 20.04, 0.02214), (0.7108, 23.79, 0.02214), (3.041, 23.74, 0.02214), (0.5527, 27.97, 0.02214), (2.883, 27.93, 0.02214), (0.3427, 32.2, 0.02214), (2.478, 32.16, 0.02214), (0.2623, 37.56, 0.03288), (1.864, 37.58, 0.03299), (0.2267, 41.19, 0.04013), (1.225, 41.21, 0.04024), (0.2004, 43.01, 0.04379), (0.6202, 43.06, 0.04392), (0.3026, 43.69, 0.04462), (-0.007414, 9.829, 0.02211), (2.115, 9.723, 0.02207), (-0.5804, 3.963, 0.02211), (1.365, 3.858, 0.02207), (-0.8721, 0.6504, 0.02211), (0.9063, 0.6282, 0.02207), (-0.9659, -1.037, 0.02211), (0.7709, -0.3094, 0.02207), (0.6281, -1.027, 0.02211), (0.7084, -0.747, 0.02207)], [], [(0, 1, 3, 2), (2, 3, 5, 4), (4, 5, 7, 6), (6, 7, 9, 8), (8, 9, 11, 10), (10, 11, 13, 12), (12, 13, 15, 14), (14, 15, 16), (1, 0, 17, 18), (18, 17, 19, 20), (20, 19, 21, 22), (22, 21, 23, 24), (24, 23, 25, 26)])
_uv = me_plane_016.uv_layers.new(name='UVMap')
_uv.uv.foreach_set('vector', [0.0, 0.0, 1.0, 0.0, 1.0, 1.0, 0.0, 1.0, 0.0, 1.0, 1.0, 1.0, 1.0, 1.0, 0.0, 1.0, 0.0, 1.0, 1.0, 1.0, 1.0, 1.0, 0.0, 1.0, 0.0, 1.0, 1.0, 1.0, 1.0, 1.0, 0.0, 1.0, 0.0, 1.0, 1.0, 1.0, 1.0, 1.0, 0.0, 1.0, 0.0, 1.0, 1.0, 1.0, 1.0, 1.0, 0.0, 1.0, 0.0, 1.0, 1.0, 1.0, 1.0, 1.0, 0.0, 1.0, 0.0, 1.0, 1.0, 1.0, 0.0, 1.0, 1.0, 0.0, 0.0, 0.0, 0.0, 0.0, 1.0, 0.0, 1.0, 0.0, 0.0, 0.0, 0.0, 0.0, 1.0, 0.0, 1.0, 0.0, 0.0, 0.0, 0.0, 0.0, 1.0, 0.0, 1.0, 0.0, 0.0, 0.0, 0.0, 0.0, 1.0, 0.0, 1.0, 0.0, 0.0, 0.0, 0.0, 0.0, 1.0, 0.0])
me_plane_016.materials.append(mat_material_002)
me_plane_016.update()
me_plane_017 = bpy.data.meshes.new('Plane.017')
me_plane_017.from_pydata([(-0.9803, 43.8, 0.001889), (-0.737, -0.585, 0.001889), (0.485, -0.585, 0.001889), (-0.7008, 0.6225, 0.001889), (0.5501, 0.6369, 0.001889), (-0.4838, 1.961, 0.001889), (0.7527, 1.968, 0.001889), (-0.2378, 3.987, 0.001889), (1.078, 3.987, 0.001889), (0.1104, 6.957, 0.001889), (1.448, 6.957, 0.001889), (0.2439, 8.675, 0.001889), (1.668, 8.69, 0.001889), (0.4027, 11.02, 0.001889), (1.878, 11.05, 0.001889), (0.4571, 13.79, 0.001889), (1.99, 13.88, 0.001889), (0.5859, 17.4, 0.001889), (2.119, 17.22, 0.001889), (0.5198, 20.44, 0.001889), (2.277, 20.46, 0.001889), (0.3001, 23.88, 0.001889), (2.209, 23.95, 0.001889), (0.05279, 26.99, 0.001889), (1.977, 27.1, 0.001889), (-0.2478, 29.93, 0.001889), (1.575, 30.02, 0.001889), (-0.6384, 32.81, 0.001889), (1.162, 32.84, 0.001889), (-0.9178, 35.58, 0.001889), (0.7527, 35.63, 0.001889), (-1.167, 37.92, 0.001889), (0.4098, 37.96, 0.001889), (-1.436, 39.79, 0.001889), (0.08968, 39.82, 0.001889), (-1.473, 41.11, 0.001889), (-0.2072, 41.42, 0.001889), (-1.483, 42.5, 0.001889), (-0.507, 42.5, 0.001889), (-1.494, 43.35, 0.001889), (-0.8073, 43.39, 0.001889), (-1.464, 43.75, 0.001889), (-0.9803, 43.8, 0.001889), (-1.382, 44.64, 0.001889)], [(42, 0)], [(1, 2, 4, 3), (3, 4, 6, 5), (5, 6, 8, 7), (7, 8, 10, 9), (9, 10, 12, 11), (11, 12, 14, 13), (13, 14, 16, 15), (15, 16, 18, 17), (17, 18, 20, 19), (19, 20, 22, 21), (21, 22, 24, 23), (23, 24, 26, 25), (25, 26, 28, 27), (27, 28, 30, 29), (29, 30, 32, 31), (31, 32, 34, 33), (33, 34, 36, 35), (35, 36, 38, 37), (37, 38, 40, 39), (39, 40, 42, 41), (41, 42, 43)])
_uv = me_plane_017.uv_layers.new(name='UVMap')
_uv.uv.foreach_set('vector', [0.0, 0.0, 1.0, 0.0, 1.0, 1.0, 0.0, 1.0, 0.0, 1.0, 1.0, 1.0, 1.0, 1.0, 0.0, 1.0, 0.0, 1.0, 1.0, 1.0, 1.0, 1.0, 0.0, 1.0, 0.0, 1.0, 1.0, 1.0, 1.0, 1.0, 0.0, 1.0, 0.0, 1.0, 1.0, 1.0, 1.0, 1.0, 0.0, 1.0, 0.0, 1.0, 1.0, 1.0, 1.0, 1.0, 0.0, 1.0, 0.0, 1.0, 1.0, 1.0, 1.0, 1.0, 0.0, 1.0, 0.0, 1.0, 1.0, 1.0, 1.0, 1.0, 0.0, 1.0, 0.0, 1.0, 1.0, 1.0, 1.0, 1.0, 0.0, 1.0, 0.0, 1.0, 1.0, 1.0, 1.0, 1.0, 0.0, 1.0, 0.0, 1.0, 1.0, 1.0, 1.0, 1.0, 0.0, 1.0, 0.0, 1.0, 1.0, 1.0, 1.0, 1.0, 0.0, 1.0, 0.0, 1.0, 1.0, 1.0, 1.0, 1.0, 0.0, 1.0, 0.0, 1.0, 1.0, 1.0, 1.0, 1.0, 0.0, 1.0, 0.0, 1.0, 1.0, 1.0, 1.0, 1.0, 0.0, 1.0, 0.0, 1.0, 1.0, 1.0, 1.0, 1.0, 0.0, 1.0, 0.0, 1.0, 1.0, 1.0, 1.0, 1.0, 0.0, 1.0, 0.0, 1.0, 1.0, 1.0, 1.0, 1.0, 0.0, 1.0, 0.0, 1.0, 1.0, 1.0, 1.0, 1.0, 0.0, 1.0, 0.0, 1.0, 1.0, 1.0, 1.0, 1.0, 0.0, 1.0, 0.0, 1.0, 1.0, 1.0, 0.0, 1.0])
me_plane_017.materials.append(mat_material_002)
me_plane_017.update()
me_circle = bpy.data.meshes.new('Circle')
me_circle.from_pydata([(0.0, 1.0, 0.0), (-0.1951, 0.9808, 0.0), (-0.3827, 0.9239, 0.0), (-0.5556, 0.8315, 0.0), (-0.7071, 0.7071, 0.0), (-0.7856, 0.5366, 1.405e-10), (-0.9239, 0.3827, 0.0), (-0.9828, 0.1943, -6.497e-10), (-1.0, 0.0, 0.0), (-0.9283, -0.2135, 0.0), (-0.9239, -0.3827, 0.0), (-0.8315, -0.5556, 0.0), (-0.6384, -0.6078, 0.0), (-0.5556, -0.8315, 0.0), (-0.4438, -1.008, 0.0), (-0.2409, -1.05, 0.0), (0.0, -1.0, 0.0), (0.2256, -1.042, 0.0), (0.3827, -0.9239, 0.0), (0.5556, -0.8315, 0.0), (0.7071, -0.7071, 0.0), (0.7398, -0.5174, 0.0), (0.9239, -0.3827, 0.0), (0.9689, -0.1847, 0.0), (1.0, 0.0, 0.0), (0.8992, 0.1603, 0.0), (0.9239, 0.3827, 0.0), (0.8315, 0.5556, 0.0), (0.7071, 0.7071, 0.0), (0.5556, 0.8315, 0.0), (0.3827, 0.9239, 0.0), (0.1951, 0.9808, 0.0)], [], [(1, 2, 3, 4, 5, 6, 7, 8, 9, 10, 11, 12, 13, 14, 15, 16, 17, 18, 19, 20, 21, 22, 23, 24, 25, 26, 27, 28, 29, 30, 31, 0)])
_uv = me_circle.uv_layers.new(name='UVMap')
_uv.uv.foreach_set('vector', [0.0, 0.0, 0.0, 0.0, 0.0, 0.0, 0.0, 0.0, 0.0, 0.0, 0.0, 0.0, 0.0, 0.0, 0.0, 0.0, 0.0, 0.0, 0.0, 0.0, 0.0, 0.0, 0.0, 0.0, 0.0, 0.0, 0.0, 0.0, 0.0, 0.0, 0.0, 0.0, 0.0, 0.0, 0.0, 0.0, 0.0, 0.0, 0.0, 0.0, 0.0, 0.0, 0.0, 0.0, 0.0, 0.0, 0.0, 0.0, 0.0, 0.0, 0.0, 0.0, 0.0, 0.0, 0.0, 0.0, 0.0, 0.0, 0.0, 0.0, 0.0, 0.0, 0.0, 0.0])
me_circle.materials.append(mat_material_003)
me_circle.update()
me_plane_019 = bpy.data.meshes.new('Plane.019')
me_plane_019.from_pydata([(-1.14, -0.9766, 0.0), (1.047, -0.9766, 0.0), (-1.187, 1.047, 0.0), (1.07, 0.9766, 0.0), (-1.281, 5.023, 0.0), (1.187, 5.0, 0.0), (-1.444, 10.15, 0.0), (1.14, 10.05, 0.0), (-1.816, 15.21, 0.0), (0.9556, 15.33, 0.0), (-2.497, 21.99, 0.0), (0.4246, 22.0, 0.0), (-3.194, 28.88, 0.0), (-0.1555, 28.88, 0.0), (-3.966, 35.71, 0.0), (-0.8431, 35.82, 0.0), (-4.686, 44.46, 0.0), (-1.676, 44.37, 0.0), (-5.302, 52.69, 0.0), (-2.319, 52.72, 0.0), (-5.865, 61.44, 0.0), (-2.742, 61.47, 0.0), (-6.485, 70.62, 0.0), (-3.166, 70.68, 0.0), (-7.156, 78.82, 0.0), (-3.528, 78.84, 0.0), (-7.779, 85.74, 0.0), (-3.617, 85.71, 0.0), (-8.485, 94.19, 0.0), (-3.762, 94.27, 0.0), (-9.067, 102.2, 0.0), (-3.615, 102.4, 0.0), (-9.757, 110.7, 0.0), (-3.266, 110.9, 0.0), (-10.34, 119.1, 0.0), (-2.946, 119.2, 0.0), (-10.82, 126.7, 0.0), (-2.843, 126.7, 0.0), (-11.28, 134.2, 0.0), (-3.222, 134.6, 0.0), (-12.2, 140.9, 0.0), (-4.67, 141.4, 0.0), (-13.32, 147.7, 0.0), (-6.377, 148.1, 0.0), (-14.02, 154.0, 0.0), (-8.37, 156.0, 0.0), (-14.29, 158.6, 0.0), (-9.593, 160.7, 0.0), (-14.63, 163.6, 0.0), (-10.92, 164.8, 0.0), (-14.6, 166.0, 0.0), (-13.02, 169.4, 0.0), (-14.91, 172.2, 0.0)], [], [(0, 1, 3, 2), (2, 3, 5, 4), (4, 5, 7, 6), (6, 7, 9, 8), (8, 9, 11, 10), (10, 11, 13, 12), (12, 13, 15, 14), (14, 15, 17, 16), (16, 17, 19, 18), (18, 19, 21, 20), (20, 21, 23, 22), (22, 23, 25, 24), (24, 25, 27, 26), (26, 27, 29, 28), (28, 29, 31, 30), (30, 31, 33, 32), (32, 33, 35, 34), (34, 35, 37, 36), (36, 37, 39, 38), (38, 39, 41, 40), (40, 41, 43, 42), (42, 43, 45, 44), (44, 45, 47, 46), (46, 47, 49, 48), (48, 49, 51, 50), (50, 51, 52)])
_uv = me_plane_019.uv_layers.new(name='UVMap')
_uv.uv.foreach_set('vector', [0.0, 0.0, 1.0, 0.0, 1.0, 1.0, 0.0, 1.0, 0.0, 1.0, 1.0, 1.0, 1.0, 1.0, 0.0, 1.0, 0.0, 1.0, 1.0, 1.0, 1.0, 1.0, 0.0, 1.0, 0.0, 1.0, 1.0, 1.0, 1.0, 1.0, 0.0, 1.0, 0.0, 1.0, 1.0, 1.0, 1.0, 1.0, 0.0, 1.0, 0.0, 1.0, 1.0, 1.0, 1.0, 1.0, 0.0, 1.0, 0.0, 1.0, 1.0, 1.0, 1.0, 1.0, 0.0, 1.0, 0.0, 1.0, 1.0, 1.0, 1.0, 1.0, 0.0, 1.0, 0.0, 1.0, 1.0, 1.0, 1.0, 1.0, 0.0, 1.0, 0.0, 1.0, 1.0, 1.0, 1.0, 1.0, 0.0, 1.0, 0.0, 1.0, 1.0, 1.0, 1.0, 1.0, 0.0, 1.0, 0.0, 1.0, 1.0, 1.0, 1.0, 1.0, 0.0, 1.0, 0.0, 1.0, 1.0, 1.0, 1.0, 1.0, 0.0, 1.0, 0.0, 1.0, 1.0, 1.0, 1.0, 1.0, 0.0, 1.0, 0.0, 1.0, 1.0, 1.0, 1.0, 1.0, 0.0, 1.0, 0.0, 1.0, 1.0, 1.0, 1.0, 1.0, 0.0, 1.0, 0.0, 1.0, 1.0, 1.0, 1.0, 1.0, 0.0, 1.0, 0.0, 1.0, 1.0, 1.0, 1.0, 1.0, 0.0, 1.0, 0.0, 1.0, 1.0, 1.0, 1.0, 1.0, 0.0, 1.0, 0.0, 1.0, 1.0, 1.0, 1.0, 1.0, 0.0, 1.0, 0.0, 1.0, 1.0, 1.0, 1.0, 1.0, 0.0, 1.0, 0.0, 1.0, 1.0, 1.0, 1.0, 1.0, 0.0, 1.0, 0.0, 1.0, 1.0, 1.0, 1.0, 1.0, 0.0, 1.0, 0.0, 1.0, 1.0, 1.0, 1.0, 1.0, 0.0, 1.0, 0.0, 1.0, 1.0, 1.0, 1.0, 1.0, 0.0, 1.0, 0.0, 1.0, 1.0, 1.0, 0.0, 1.0])
me_plane_019.materials.append(mat_material_002)
me_plane_019.update()
me_plane_020 = bpy.data.meshes.new('Plane.020')
me_plane_020.from_pydata([(-1.14, -0.9766, 0.0), (1.047, -0.9766, 0.0), (-1.187, 1.047, 0.0), (1.07, 0.9766, 0.0), (-1.281, 5.023, 0.0), (1.187, 5.0, 0.0), (-1.444, 10.15, 0.0), (1.14, 10.05, 0.0), (-1.816, 15.21, 0.0), (0.9556, 15.33, 0.0), (-2.497, 21.99, 0.0), (0.4246, 22.0, 0.0), (-3.194, 28.88, 0.0), (-0.1555, 28.88, 0.0), (-3.966, 35.71, 0.0), (-0.8431, 35.82, 0.0), (-4.686, 44.46, 0.0), (-1.676, 44.37, 0.0), (-5.302, 52.69, 0.0), (-2.319, 52.72, 0.0), (-5.865, 61.44, 0.0), (-2.742, 61.47, 0.0), (-6.485, 70.62, 0.0), (-3.166, 70.68, 0.0), (-7.156, 78.82, 0.0), (-3.528, 78.84, 0.0), (-7.779, 85.74, 0.0), (-3.617, 85.71, 0.0), (-8.485, 94.19, 0.0), (-3.762, 94.27, 0.0), (-9.067, 102.2, 0.0), (-3.615, 102.4, 0.0), (-9.757, 110.7, 0.0), (-3.266, 110.9, 0.0), (-10.34, 119.1, 0.0), (-2.946, 119.2, 0.0), (-10.82, 126.7, 0.0), (-2.843, 126.7, 0.0), (-11.28, 134.2, 0.0), (-3.222, 134.6, 0.0), (-12.2, 140.9, 0.0), (-4.67, 141.4, 0.0), (-13.32, 147.7, 0.0), (-6.377, 148.1, 0.0), (-14.02, 154.0, 0.0), (-8.37, 156.0, 0.0), (-14.29, 158.6, 0.0), (-9.593, 160.7, 0.0), (-14.63, 163.6, 0.0), (-10.92, 164.8, 0.0), (-14.6, 166.0, 0.0), (-13.02, 169.4, 0.0), (-14.91, 172.2, 0.0)], [], [(0, 1, 3, 2), (2, 3, 5, 4), (4, 5, 7, 6), (6, 7, 9, 8), (8, 9, 11, 10), (10, 11, 13, 12), (12, 13, 15, 14), (14, 15, 17, 16), (16, 17, 19, 18), (18, 19, 21, 20), (20, 21, 23, 22), (22, 23, 25, 24), (24, 25, 27, 26), (26, 27, 29, 28), (28, 29, 31, 30), (30, 31, 33, 32), (32, 33, 35, 34), (34, 35, 37, 36), (36, 37, 39, 38), (38, 39, 41, 40), (40, 41, 43, 42), (42, 43, 45, 44), (44, 45, 47, 46), (46, 47, 49, 48), (48, 49, 51, 50), (50, 51, 52)])
_uv = me_plane_020.uv_layers.new(name='UVMap')
_uv.uv.foreach_set('vector', [0.0, 0.0, 1.0, 0.0, 1.0, 1.0, 0.0, 1.0, 0.0, 1.0, 1.0, 1.0, 1.0, 1.0, 0.0, 1.0, 0.0, 1.0, 1.0, 1.0, 1.0, 1.0, 0.0, 1.0, 0.0, 1.0, 1.0, 1.0, 1.0, 1.0, 0.0, 1.0, 0.0, 1.0, 1.0, 1.0, 1.0, 1.0, 0.0, 1.0, 0.0, 1.0, 1.0, 1.0, 1.0, 1.0, 0.0, 1.0, 0.0, 1.0, 1.0, 1.0, 1.0, 1.0, 0.0, 1.0, 0.0, 1.0, 1.0, 1.0, 1.0, 1.0, 0.0, 1.0, 0.0, 1.0, 1.0, 1.0, 1.0, 1.0, 0.0, 1.0, 0.0, 1.0, 1.0, 1.0, 1.0, 1.0, 0.0, 1.0, 0.0, 1.0, 1.0, 1.0, 1.0, 1.0, 0.0, 1.0, 0.0, 1.0, 1.0, 1.0, 1.0, 1.0, 0.0, 1.0, 0.0, 1.0, 1.0, 1.0, 1.0, 1.0, 0.0, 1.0, 0.0, 1.0, 1.0, 1.0, 1.0, 1.0, 0.0, 1.0, 0.0, 1.0, 1.0, 1.0, 1.0, 1.0, 0.0, 1.0, 0.0, 1.0, 1.0, 1.0, 1.0, 1.0, 0.0, 1.0, 0.0, 1.0, 1.0, 1.0, 1.0, 1.0, 0.0, 1.0, 0.0, 1.0, 1.0, 1.0, 1.0, 1.0, 0.0, 1.0, 0.0, 1.0, 1.0, 1.0, 1.0, 1.0, 0.0, 1.0, 0.0, 1.0, 1.0, 1.0, 1.0, 1.0, 0.0, 1.0, 0.0, 1.0, 1.0, 1.0, 1.0, 1.0, 0.0, 1.0, 0.0, 1.0, 1.0, 1.0, 1.0, 1.0, 0.0, 1.0, 0.0, 1.0, 1.0, 1.0, 1.0, 1.0, 0.0, 1.0, 0.0, 1.0, 1.0, 1.0, 1.0, 1.0, 0.0, 1.0, 0.0, 1.0, 1.0, 1.0, 1.0, 1.0, 0.0, 1.0, 0.0, 1.0, 1.0, 1.0, 0.0, 1.0])
me_plane_020.materials.append(mat_material_002)
me_plane_020.update()
me_plane_021 = bpy.data.meshes.new('Plane.021')
me_plane_021.from_pydata([(0.4197, 16.27, 0.02211), (2.688, 16.24, 0.02207), (0.5958, 20.08, 0.02214), (2.926, 20.04, 0.02214), (0.7108, 23.79, 0.02214), (3.041, 23.74, 0.02214), (0.5527, 27.97, 0.02214), (2.883, 27.93, 0.02214), (0.3427, 32.2, 0.02214), (2.478, 32.16, 0.02214), (0.2623, 37.56, 0.03288), (1.864, 37.58, 0.03299), (0.2267, 41.19, 0.04013), (1.225, 41.21, 0.04024), (0.2004, 43.01, 0.04379), (0.6202, 43.06, 0.04392), (0.3026, 43.69, 0.04462), (-0.007414, 9.829, 0.02211), (2.115, 9.723, 0.02207), (-0.5804, 3.963, 0.02211), (1.365, 3.858, 0.02207), (-0.8721, 0.6504, 0.02211), (0.9063, 0.6282, 0.02207), (-0.9659, -1.037, 0.02211), (0.7709, -0.3094, 0.02207), (0.6281, -1.027, 0.02211), (0.7084, -0.747, 0.02207)], [], [(0, 1, 3, 2), (2, 3, 5, 4), (4, 5, 7, 6), (6, 7, 9, 8), (8, 9, 11, 10), (10, 11, 13, 12), (12, 13, 15, 14), (14, 15, 16), (1, 0, 17, 18), (18, 17, 19, 20), (20, 19, 21, 22), (22, 21, 23, 24), (24, 23, 25, 26)])
_uv = me_plane_021.uv_layers.new(name='UVMap')
_uv.uv.foreach_set('vector', [0.0, 0.0, 1.0, 0.0, 1.0, 1.0, 0.0, 1.0, 0.0, 1.0, 1.0, 1.0, 1.0, 1.0, 0.0, 1.0, 0.0, 1.0, 1.0, 1.0, 1.0, 1.0, 0.0, 1.0, 0.0, 1.0, 1.0, 1.0, 1.0, 1.0, 0.0, 1.0, 0.0, 1.0, 1.0, 1.0, 1.0, 1.0, 0.0, 1.0, 0.0, 1.0, 1.0, 1.0, 1.0, 1.0, 0.0, 1.0, 0.0, 1.0, 1.0, 1.0, 1.0, 1.0, 0.0, 1.0, 0.0, 1.0, 1.0, 1.0, 0.0, 1.0, 1.0, 0.0, 0.0, 0.0, 0.0, 0.0, 1.0, 0.0, 1.0, 0.0, 0.0, 0.0, 0.0, 0.0, 1.0, 0.0, 1.0, 0.0, 0.0, 0.0, 0.0, 0.0, 1.0, 0.0, 1.0, 0.0, 0.0, 0.0, 0.0, 0.0, 1.0, 0.0, 1.0, 0.0, 0.0, 0.0, 0.0, 0.0, 1.0, 0.0])
me_plane_021.materials.append(mat_material_002)
me_plane_021.update()
me_plane_022 = bpy.data.meshes.new('Plane.022')
me_plane_022.from_pydata([(0.4197, 16.27, 0.02211), (2.688, 16.24, 0.02207), (0.5958, 20.08, 0.02214), (2.926, 20.04, 0.02214), (0.7108, 23.79, 0.02214), (3.041, 23.74, 0.02214), (0.5527, 27.97, 0.02214), (2.883, 27.93, 0.02214), (0.3427, 32.2, 0.02214), (2.478, 32.16, 0.02214), (0.2623, 37.56, 0.03288), (1.864, 37.58, 0.03299), (0.2267, 41.19, 0.04013), (1.225, 41.21, 0.04024), (0.2004, 43.01, 0.04379), (0.6202, 43.06, 0.04392), (0.3026, 43.69, 0.04462), (-0.007414, 9.829, 0.02211), (2.115, 9.723, 0.02207), (-0.5804, 3.963, 0.02211), (1.365, 3.858, 0.02207), (-0.8721, 0.6504, 0.02211), (0.9063, 0.6282, 0.02207), (-0.9659, -1.037, 0.02211), (0.7709, -0.3094, 0.02207), (0.6281, -1.027, 0.02211), (0.7084, -0.747, 0.02207)], [], [(0, 1, 3, 2), (2, 3, 5, 4), (4, 5, 7, 6), (6, 7, 9, 8), (8, 9, 11, 10), (10, 11, 13, 12), (12, 13, 15, 14), (14, 15, 16), (1, 0, 17, 18), (18, 17, 19, 20), (20, 19, 21, 22), (22, 21, 23, 24), (24, 23, 25, 26)])
_uv = me_plane_022.uv_layers.new(name='UVMap')
_uv.uv.foreach_set('vector', [0.0, 0.0, 1.0, 0.0, 1.0, 1.0, 0.0, 1.0, 0.0, 1.0, 1.0, 1.0, 1.0, 1.0, 0.0, 1.0, 0.0, 1.0, 1.0, 1.0, 1.0, 1.0, 0.0, 1.0, 0.0, 1.0, 1.0, 1.0, 1.0, 1.0, 0.0, 1.0, 0.0, 1.0, 1.0, 1.0, 1.0, 1.0, 0.0, 1.0, 0.0, 1.0, 1.0, 1.0, 1.0, 1.0, 0.0, 1.0, 0.0, 1.0, 1.0, 1.0, 1.0, 1.0, 0.0, 1.0, 0.0, 1.0, 1.0, 1.0, 0.0, 1.0, 1.0, 0.0, 0.0, 0.0, 0.0, 0.0, 1.0, 0.0, 1.0, 0.0, 0.0, 0.0, 0.0, 0.0, 1.0, 0.0, 1.0, 0.0, 0.0, 0.0, 0.0, 0.0, 1.0, 0.0, 1.0, 0.0, 0.0, 0.0, 0.0, 0.0, 1.0, 0.0, 1.0, 0.0, 0.0, 0.0, 0.0, 0.0, 1.0, 0.0])
me_plane_022.materials.append(mat_material_002)
me_plane_022.update()
me_plane_023 = bpy.data.meshes.new('Plane.023')
me_plane_023.from_pydata([(-0.2767, -1.021, 0.0), (0.7006, -0.9088, 0.0), (-0.6548, 0.8457, 0.0), (0.3365, 0.9092, 0.0), (-0.9329, 2.959, 0.0), (0.1402, 2.91, 0.0), (-1.257, 5.115, 0.0), (-0.163, 5.107, 0.0), (-1.545, 7.713, 0.0), (-0.4126, 7.754, 0.0), (-1.792, 10.4, 0.0), (-0.6305, 10.43, 0.0), (-1.942, 12.78, 0.0), (-0.7513, 12.77, 0.0), (-2.051, 15.61, 0.0), (-0.8455, 15.62, 0.0), (-2.104, 18.19, 0.0), (-0.9133, 18.22, 0.0), (-2.181, 20.45, 0.0), (-0.931, 20.45, 0.0), (-2.26, 23.26, 0.0), (-0.9368, 23.26, 0.0), (-2.358, 25.77, 0.0), (-0.931, 25.77, 0.0), (-2.558, 28.98, 0.0), (-0.8367, 29.04, 0.0), (-2.814, 32.1, 0.0), (-0.5922, 32.19, 0.0), (-3.091, 35.37, 0.0), (-0.4715, 35.32, 0.0), (-3.244, 38.13, 0.0), (-0.2418, 38.08, 0.0), (-3.218, 43.05, 0.0), (0.02038, 42.86, 0.0), (-3.056, 46.75, 0.0), (0.1087, 46.75, 0.0), (-2.841, 49.36, 0.0), (0.147, 48.73, 0.0), (-2.658, 52.38, 0.0), (0.3149, 52.11, 0.0), (-2.381, 55.29, 0.0), (0.4592, 54.7, 0.0), (-2.022, 56.81, 0.0), (0.6271, 56.73, 0.0), (-1.568, 58.85, 0.0), (0.8303, 58.55, 0.0), (-1.173, 60.17, 0.0), (0.901, 60.03, 0.0), (-0.6993, 61.43, 0.0), (0.5505, 62.24, 0.0), (0.199, 63.42, 0.0)], [], [(0, 1, 3, 2), (2, 3, 5, 4), (4, 5, 7, 6), (6, 7, 9, 8), (8, 9, 11, 10), (10, 11, 13, 12), (12, 13, 15, 14), (14, 15, 17, 16), (16, 17, 19, 18), (18, 19, 21, 20), (20, 21, 23, 22), (22, 23, 25, 24), (24, 25, 27, 26), (26, 27, 29, 28), (28, 29, 31, 30), (30, 31, 33, 32), (32, 33, 35, 34), (34, 35, 37, 36), (36, 37, 39, 38), (38, 39, 41, 40), (40, 41, 43, 42), (42, 43, 45, 44), (44, 45, 47, 46), (46, 47, 49, 48), (48, 49, 50)])
_uv = me_plane_023.uv_layers.new(name='UVMap')
_uv.uv.foreach_set('vector', [0.0, 0.0, 1.0, 0.0, 1.0, 1.0, 0.0, 1.0, 0.0, 1.0, 1.0, 1.0, 1.0, 1.0, 0.0, 1.0, 0.0, 1.0, 1.0, 1.0, 1.0, 1.0, 0.0, 1.0, 0.0, 1.0, 1.0, 1.0, 1.0, 1.0, 0.0, 1.0, 0.0, 1.0, 1.0, 1.0, 1.0, 1.0, 0.0, 1.0, 0.0, 1.0, 1.0, 1.0, 1.0, 1.0, 0.0, 1.0, 0.0, 1.0, 1.0, 1.0, 1.0, 1.0, 0.0, 1.0, 0.0, 1.0, 1.0, 1.0, 1.0, 1.0, 0.0, 1.0, 0.0, 1.0, 1.0, 1.0, 1.0, 1.0, 0.0, 1.0, 0.0, 1.0, 1.0, 1.0, 1.0, 1.0, 0.0, 1.0, 0.0, 1.0, 1.0, 1.0, 1.0, 1.0, 0.0, 1.0, 0.0, 1.0, 1.0, 1.0, 1.0, 1.0, 0.0, 1.0, 0.0, 1.0, 1.0, 1.0, 1.0, 1.0, 0.0, 1.0, 0.0, 1.0, 1.0, 1.0, 1.0, 1.0, 0.0, 1.0, 0.0, 1.0, 1.0, 1.0, 1.0, 1.0, 0.0, 1.0, 0.0, 1.0, 1.0, 1.0, 1.0, 1.0, 0.0, 1.0, 0.0, 1.0, 1.0, 1.0, 1.0, 1.0, 0.0, 1.0, 0.0, 1.0, 1.0, 1.0, 1.0, 1.0, 0.0, 1.0, 0.0, 1.0, 1.0, 1.0, 1.0, 1.0, 0.0, 1.0, 0.0, 1.0, 1.0, 1.0, 1.0, 1.0, 0.0, 1.0, 0.0, 1.0, 1.0, 1.0, 1.0, 1.0, 0.0, 1.0, 0.0, 1.0, 1.0, 1.0, 1.0, 1.0, 0.0, 1.0, 0.0, 1.0, 1.0, 1.0, 1.0, 1.0, 0.0, 1.0, 0.0, 1.0, 1.0, 1.0, 1.0, 1.0, 0.0, 1.0, 0.0, 1.0, 1.0, 1.0, 0.0, 1.0])
me_plane_023.materials.append(mat_material_002)
me_plane_023.update()
me_plane_024 = bpy.data.meshes.new('Plane.024')
me_plane_024.from_pydata([(-0.2767, -1.021, 0.0), (0.7006, -0.9088, 0.0), (-0.6548, 0.8457, 0.0), (0.3365, 0.9092, 0.0), (-0.9329, 2.959, 0.0), (0.1402, 2.91, 0.0), (-1.257, 5.115, 0.0), (-0.163, 5.107, 0.0), (-1.545, 7.713, 0.0), (-0.4126, 7.754, 0.0), (-1.792, 10.4, 0.0), (-0.6305, 10.43, 0.0), (-1.942, 12.78, 0.0), (-0.7513, 12.77, 0.0), (-2.051, 15.61, 0.0), (-0.8455, 15.62, 0.0), (-2.104, 18.19, 0.0), (-0.9133, 18.22, 0.0), (-2.181, 20.45, 0.0), (-0.931, 20.45, 0.0), (-2.26, 23.26, 0.0), (-0.9368, 23.26, 0.0), (-2.358, 25.77, 0.0), (-0.931, 25.77, 0.0), (-2.558, 28.98, 0.0), (-0.8367, 29.04, 0.0), (-2.814, 32.1, 0.0), (-0.5922, 32.19, 0.0), (-3.091, 35.37, 0.0), (-0.4715, 35.32, 0.0), (-3.244, 38.13, 0.0), (-0.2418, 38.08, 0.0), (-3.218, 43.05, 0.0), (0.02038, 42.86, 0.0), (-3.056, 46.75, 0.0), (0.1087, 46.75, 0.0), (-2.841, 49.36, 0.0), (0.147, 48.73, 0.0), (-2.658, 52.38, 0.0), (0.3149, 52.11, 0.0), (-2.381, 55.29, 0.0), (0.4592, 54.7, 0.0), (-2.022, 56.81, 0.0), (0.6271, 56.73, 0.0), (-1.568, 58.85, 0.0), (0.8303, 58.55, 0.0), (-1.173, 60.17, 0.0), (0.901, 60.03, 0.0), (-0.6993, 61.43, 0.0), (0.5505, 62.24, 0.0), (0.199, 63.42, 0.0)], [], [(0, 1, 3, 2), (2, 3, 5, 4), (4, 5, 7, 6), (6, 7, 9, 8), (8, 9, 11, 10), (10, 11, 13, 12), (12, 13, 15, 14), (14, 15, 17, 16), (16, 17, 19, 18), (18, 19, 21, 20), (20, 21, 23, 22), (22, 23, 25, 24), (24, 25, 27, 26), (26, 27, 29, 28), (28, 29, 31, 30), (30, 31, 33, 32), (32, 33, 35, 34), (34, 35, 37, 36), (36, 37, 39, 38), (38, 39, 41, 40), (40, 41, 43, 42), (42, 43, 45, 44), (44, 45, 47, 46), (46, 47, 49, 48), (48, 49, 50)])
_uv = me_plane_024.uv_layers.new(name='UVMap')
_uv.uv.foreach_set('vector', [0.0, 0.0, 1.0, 0.0, 1.0, 1.0, 0.0, 1.0, 0.0, 1.0, 1.0, 1.0, 1.0, 1.0, 0.0, 1.0, 0.0, 1.0, 1.0, 1.0, 1.0, 1.0, 0.0, 1.0, 0.0, 1.0, 1.0, 1.0, 1.0, 1.0, 0.0, 1.0, 0.0, 1.0, 1.0, 1.0, 1.0, 1.0, 0.0, 1.0, 0.0, 1.0, 1.0, 1.0, 1.0, 1.0, 0.0, 1.0, 0.0, 1.0, 1.0, 1.0, 1.0, 1.0, 0.0, 1.0, 0.0, 1.0, 1.0, 1.0, 1.0, 1.0, 0.0, 1.0, 0.0, 1.0, 1.0, 1.0, 1.0, 1.0, 0.0, 1.0, 0.0, 1.0, 1.0, 1.0, 1.0, 1.0, 0.0, 1.0, 0.0, 1.0, 1.0, 1.0, 1.0, 1.0, 0.0, 1.0, 0.0, 1.0, 1.0, 1.0, 1.0, 1.0, 0.0, 1.0, 0.0, 1.0, 1.0, 1.0, 1.0, 1.0, 0.0, 1.0, 0.0, 1.0, 1.0, 1.0, 1.0, 1.0, 0.0, 1.0, 0.0, 1.0, 1.0, 1.0, 1.0, 1.0, 0.0, 1.0, 0.0, 1.0, 1.0, 1.0, 1.0, 1.0, 0.0, 1.0, 0.0, 1.0, 1.0, 1.0, 1.0, 1.0, 0.0, 1.0, 0.0, 1.0, 1.0, 1.0, 1.0, 1.0, 0.0, 1.0, 0.0, 1.0, 1.0, 1.0, 1.0, 1.0, 0.0, 1.0, 0.0, 1.0, 1.0, 1.0, 1.0, 1.0, 0.0, 1.0, 0.0, 1.0, 1.0, 1.0, 1.0, 1.0, 0.0, 1.0, 0.0, 1.0, 1.0, 1.0, 1.0, 1.0, 0.0, 1.0, 0.0, 1.0, 1.0, 1.0, 1.0, 1.0, 0.0, 1.0, 0.0, 1.0, 1.0, 1.0, 1.0, 1.0, 0.0, 1.0, 0.0, 1.0, 1.0, 1.0, 0.0, 1.0])
me_plane_024.materials.append(mat_material_002)
me_plane_024.update()
me_plane_025 = bpy.data.meshes.new('Plane.025')
me_plane_025.from_pydata([(-0.2767, -1.021, 0.0), (0.7006, -0.9088, 0.0), (-0.6548, 0.8457, 0.0), (0.3365, 0.9092, 0.0), (-0.9329, 2.959, 0.0), (0.1402, 2.91, 0.0), (-1.257, 5.115, 0.0), (-0.163, 5.107, 0.0), (-1.545, 7.713, 0.0), (-0.4126, 7.754, 0.0), (-1.792, 10.4, 0.0), (-0.6305, 10.43, 0.0), (-1.942, 12.78, 0.0), (-0.7513, 12.77, 0.0), (-2.051, 15.61, 0.0), (-0.8455, 15.62, 0.0), (-2.104, 18.19, 0.0), (-0.9133, 18.22, 0.0), (-2.181, 20.45, 0.0), (-0.931, 20.45, 0.0), (-2.26, 23.26, 0.0), (-0.9368, 23.26, 0.0), (-2.358, 25.77, 0.0), (-0.931, 25.77, 0.0), (-2.558, 28.98, 0.0), (-0.8367, 29.04, 0.0), (-2.814, 32.1, 0.0), (-0.5922, 32.19, 0.0), (-3.091, 35.37, 0.0), (-0.4715, 35.32, 0.0), (-3.244, 38.13, 0.0), (-0.2418, 38.08, 0.0), (-3.218, 43.05, 0.0), (0.02038, 42.86, 0.0), (-3.056, 46.75, 0.0), (0.1087, 46.75, 0.0), (-2.841, 49.36, 0.0), (0.147, 48.73, 0.0), (-2.658, 52.38, 0.0), (0.3149, 52.11, 0.0), (-2.381, 55.29, 0.0), (0.4592, 54.7, 0.0), (-2.022, 56.81, 0.0), (0.6271, 56.73, 0.0), (-1.568, 58.85, 0.0), (0.8303, 58.55, 0.0), (-1.173, 60.17, 0.0), (0.901, 60.03, 0.0), (-0.6993, 61.43, 0.0), (0.5505, 62.24, 0.0), (0.199, 63.42, 0.0)], [], [(0, 1, 3, 2), (2, 3, 5, 4), (4, 5, 7, 6), (6, 7, 9, 8), (8, 9, 11, 10), (10, 11, 13, 12), (12, 13, 15, 14), (14, 15, 17, 16), (16, 17, 19, 18), (18, 19, 21, 20), (20, 21, 23, 22), (22, 23, 25, 24), (24, 25, 27, 26), (26, 27, 29, 28), (28, 29, 31, 30), (30, 31, 33, 32), (32, 33, 35, 34), (34, 35, 37, 36), (36, 37, 39, 38), (38, 39, 41, 40), (40, 41, 43, 42), (42, 43, 45, 44), (44, 45, 47, 46), (46, 47, 49, 48), (48, 49, 50)])
_uv = me_plane_025.uv_layers.new(name='UVMap')
_uv.uv.foreach_set('vector', [0.0, 0.0, 1.0, 0.0, 1.0, 1.0, 0.0, 1.0, 0.0, 1.0, 1.0, 1.0, 1.0, 1.0, 0.0, 1.0, 0.0, 1.0, 1.0, 1.0, 1.0, 1.0, 0.0, 1.0, 0.0, 1.0, 1.0, 1.0, 1.0, 1.0, 0.0, 1.0, 0.0, 1.0, 1.0, 1.0, 1.0, 1.0, 0.0, 1.0, 0.0, 1.0, 1.0, 1.0, 1.0, 1.0, 0.0, 1.0, 0.0, 1.0, 1.0, 1.0, 1.0, 1.0, 0.0, 1.0, 0.0, 1.0, 1.0, 1.0, 1.0, 1.0, 0.0, 1.0, 0.0, 1.0, 1.0, 1.0, 1.0, 1.0, 0.0, 1.0, 0.0, 1.0, 1.0, 1.0, 1.0, 1.0, 0.0, 1.0, 0.0, 1.0, 1.0, 1.0, 1.0, 1.0, 0.0, 1.0, 0.0, 1.0, 1.0, 1.0, 1.0, 1.0, 0.0, 1.0, 0.0, 1.0, 1.0, 1.0, 1.0, 1.0, 0.0, 1.0, 0.0, 1.0, 1.0, 1.0, 1.0, 1.0, 0.0, 1.0, 0.0, 1.0, 1.0, 1.0, 1.0, 1.0, 0.0, 1.0, 0.0, 1.0, 1.0, 1.0, 1.0, 1.0, 0.0, 1.0, 0.0, 1.0, 1.0, 1.0, 1.0, 1.0, 0.0, 1.0, 0.0, 1.0, 1.0, 1.0, 1.0, 1.0, 0.0, 1.0, 0.0, 1.0, 1.0, 1.0, 1.0, 1.0, 0.0, 1.0, 0.0, 1.0, 1.0, 1.0, 1.0, 1.0, 0.0, 1.0, 0.0, 1.0, 1.0, 1.0, 1.0, 1.0, 0.0, 1.0, 0.0, 1.0, 1.0, 1.0, 1.0, 1.0, 0.0, 1.0, 0.0, 1.0, 1.0, 1.0, 1.0, 1.0, 0.0, 1.0, 0.0, 1.0, 1.0, 1.0, 1.0, 1.0, 0.0, 1.0, 0.0, 1.0, 1.0, 1.0, 0.0, 1.0])
me_plane_025.materials.append(mat_material_002)
me_plane_025.update()
me_plane_026 = bpy.data.meshes.new('Plane.026')
me_plane_026.from_pydata([(-0.2767, -1.021, 0.0), (0.7006, -0.9088, 0.0), (-0.6548, 0.8457, 0.0), (0.3365, 0.9092, 0.0), (-0.9329, 2.959, 0.0), (0.1402, 2.91, 0.0), (-1.257, 5.115, 0.0), (-0.163, 5.107, 0.0), (-1.545, 7.713, 0.0), (-0.4126, 7.754, 0.0), (-1.792, 10.4, 0.0), (-0.6305, 10.43, 0.0), (-1.942, 12.78, 0.0), (-0.7513, 12.77, 0.0), (-2.051, 15.61, 0.0), (-0.8455, 15.62, 0.0), (-2.104, 18.19, 0.0), (-0.9133, 18.22, 0.0), (-2.181, 20.45, 0.0), (-0.931, 20.45, 0.0), (-2.26, 23.26, 0.0), (-0.9368, 23.26, 0.0), (-2.358, 25.77, 0.0), (-0.931, 25.77, 0.0), (-2.558, 28.98, 0.0), (-0.8367, 29.04, 0.0), (-2.814, 32.1, 0.0), (-0.5922, 32.19, 0.0), (-3.091, 35.37, 0.0), (-0.4715, 35.32, 0.0), (-3.244, 38.13, 0.0), (-0.2418, 38.08, 0.0), (-3.218, 43.05, 0.0), (0.02038, 42.86, 0.0), (-3.056, 46.75, 0.0), (0.1087, 46.75, 0.0), (-2.841, 49.36, 0.0), (0.147, 48.73, 0.0), (-2.658, 52.38, 0.0), (0.3149, 52.11, 0.0), (-2.381, 55.29, 0.0), (0.4592, 54.7, 0.0), (-2.022, 56.81, 0.0), (0.6271, 56.73, 0.0), (-1.568, 58.85, 0.0), (0.8303, 58.55, 0.0), (-1.173, 60.17, 0.0), (0.901, 60.03, 0.0), (-0.6993, 61.43, 0.0), (0.5505, 62.24, 0.0), (0.199, 63.42, 0.0)], [], [(0, 1, 3, 2), (2, 3, 5, 4), (4, 5, 7, 6), (6, 7, 9, 8), (8, 9, 11, 10), (10, 11, 13, 12), (12, 13, 15, 14), (14, 15, 17, 16), (16, 17, 19, 18), (18, 19, 21, 20), (20, 21, 23, 22), (22, 23, 25, 24), (24, 25, 27, 26), (26, 27, 29, 28), (28, 29, 31, 30), (30, 31, 33, 32), (32, 33, 35, 34), (34, 35, 37, 36), (36, 37, 39, 38), (38, 39, 41, 40), (40, 41, 43, 42), (42, 43, 45, 44), (44, 45, 47, 46), (46, 47, 49, 48), (48, 49, 50)])
_uv = me_plane_026.uv_layers.new(name='UVMap')
_uv.uv.foreach_set('vector', [0.0, 0.0, 1.0, 0.0, 1.0, 1.0, 0.0, 1.0, 0.0, 1.0, 1.0, 1.0, 1.0, 1.0, 0.0, 1.0, 0.0, 1.0, 1.0, 1.0, 1.0, 1.0, 0.0, 1.0, 0.0, 1.0, 1.0, 1.0, 1.0, 1.0, 0.0, 1.0, 0.0, 1.0, 1.0, 1.0, 1.0, 1.0, 0.0, 1.0, 0.0, 1.0, 1.0, 1.0, 1.0, 1.0, 0.0, 1.0, 0.0, 1.0, 1.0, 1.0, 1.0, 1.0, 0.0, 1.0, 0.0, 1.0, 1.0, 1.0, 1.0, 1.0, 0.0, 1.0, 0.0, 1.0, 1.0, 1.0, 1.0, 1.0, 0.0, 1.0, 0.0, 1.0, 1.0, 1.0, 1.0, 1.0, 0.0, 1.0, 0.0, 1.0, 1.0, 1.0, 1.0, 1.0, 0.0, 1.0, 0.0, 1.0, 1.0, 1.0, 1.0, 1.0, 0.0, 1.0, 0.0, 1.0, 1.0, 1.0, 1.0, 1.0, 0.0, 1.0, 0.0, 1.0, 1.0, 1.0, 1.0, 1.0, 0.0, 1.0, 0.0, 1.0, 1.0, 1.0, 1.0, 1.0, 0.0, 1.0, 0.0, 1.0, 1.0, 1.0, 1.0, 1.0, 0.0, 1.0, 0.0, 1.0, 1.0, 1.0, 1.0, 1.0, 0.0, 1.0, 0.0, 1.0, 1.0, 1.0, 1.0, 1.0, 0.0, 1.0, 0.0, 1.0, 1.0, 1.0, 1.0, 1.0, 0.0, 1.0, 0.0, 1.0, 1.0, 1.0, 1.0, 1.0, 0.0, 1.0, 0.0, 1.0, 1.0, 1.0, 1.0, 1.0, 0.0, 1.0, 0.0, 1.0, 1.0, 1.0, 1.0, 1.0, 0.0, 1.0, 0.0, 1.0, 1.0, 1.0, 1.0, 1.0, 0.0, 1.0, 0.0, 1.0, 1.0, 1.0, 1.0, 1.0, 0.0, 1.0, 0.0, 1.0, 1.0, 1.0, 0.0, 1.0])
me_plane_026.materials.append(mat_material_002)
me_plane_026.update()
me_plane_027 = bpy.data.meshes.new('Plane.027')
me_plane_027.from_pydata([(-0.2767, -1.021, 0.0), (0.7006, -0.9088, 0.0), (-0.6548, 0.8457, 0.0), (0.3365, 0.9092, 0.0), (-0.9329, 2.959, 0.0), (0.1402, 2.91, 0.0), (-1.257, 5.115, 0.0), (-0.163, 5.107, 0.0), (-1.545, 7.713, 0.0), (-0.4126, 7.754, 0.0), (-1.792, 10.4, 0.0), (-0.6305, 10.43, 0.0), (-1.942, 12.78, 0.0), (-0.7513, 12.77, 0.0), (-2.051, 15.61, 0.0), (-0.8455, 15.62, 0.0), (-2.104, 18.19, 0.0), (-0.9133, 18.22, 0.0), (-2.181, 20.45, 0.0), (-0.931, 20.45, 0.0), (-2.26, 23.26, 0.0), (-0.9368, 23.26, 0.0), (-2.358, 25.77, 0.0), (-0.931, 25.77, 0.0), (-2.558, 28.98, 0.0), (-0.8367, 29.04, 0.0), (-2.814, 32.1, 0.0), (-0.5922, 32.19, 0.0), (-3.091, 35.37, 0.0), (-0.4715, 35.32, 0.0), (-3.244, 38.13, 0.0), (-0.2418, 38.08, 0.0), (-3.218, 43.05, 0.0), (0.02038, 42.86, 0.0), (-3.056, 46.75, 0.0), (0.1087, 46.75, 0.0), (-2.841, 49.36, 0.0), (0.147, 48.73, 0.0), (-2.658, 52.38, 0.0), (0.3149, 52.11, 0.0), (-2.381, 55.29, 0.0), (0.4592, 54.7, 0.0), (-2.022, 56.81, 0.0), (0.6271, 56.73, 0.0), (-1.568, 58.85, 0.0), (0.8303, 58.55, 0.0), (-1.173, 60.17, 0.0), (0.901, 60.03, 0.0), (-0.6993, 61.43, 0.0), (0.5505, 62.24, 0.0), (0.199, 63.42, 0.0)], [], [(0, 1, 3, 2), (2, 3, 5, 4), (4, 5, 7, 6), (6, 7, 9, 8), (8, 9, 11, 10), (10, 11, 13, 12), (12, 13, 15, 14), (14, 15, 17, 16), (16, 17, 19, 18), (18, 19, 21, 20), (20, 21, 23, 22), (22, 23, 25, 24), (24, 25, 27, 26), (26, 27, 29, 28), (28, 29, 31, 30), (30, 31, 33, 32), (32, 33, 35, 34), (34, 35, 37, 36), (36, 37, 39, 38), (38, 39, 41, 40), (40, 41, 43, 42), (42, 43, 45, 44), (44, 45, 47, 46), (46, 47, 49, 48), (48, 49, 50)])
_uv = me_plane_027.uv_layers.new(name='UVMap')
_uv.uv.foreach_set('vector', [0.0, 0.0, 1.0, 0.0, 1.0, 1.0, 0.0, 1.0, 0.0, 1.0, 1.0, 1.0, 1.0, 1.0, 0.0, 1.0, 0.0, 1.0, 1.0, 1.0, 1.0, 1.0, 0.0, 1.0, 0.0, 1.0, 1.0, 1.0, 1.0, 1.0, 0.0, 1.0, 0.0, 1.0, 1.0, 1.0, 1.0, 1.0, 0.0, 1.0, 0.0, 1.0, 1.0, 1.0, 1.0, 1.0, 0.0, 1.0, 0.0, 1.0, 1.0, 1.0, 1.0, 1.0, 0.0, 1.0, 0.0, 1.0, 1.0, 1.0, 1.0, 1.0, 0.0, 1.0, 0.0, 1.0, 1.0, 1.0, 1.0, 1.0, 0.0, 1.0, 0.0, 1.0, 1.0, 1.0, 1.0, 1.0, 0.0, 1.0, 0.0, 1.0, 1.0, 1.0, 1.0, 1.0, 0.0, 1.0, 0.0, 1.0, 1.0, 1.0, 1.0, 1.0, 0.0, 1.0, 0.0, 1.0, 1.0, 1.0, 1.0, 1.0, 0.0, 1.0, 0.0, 1.0, 1.0, 1.0, 1.0, 1.0, 0.0, 1.0, 0.0, 1.0, 1.0, 1.0, 1.0, 1.0, 0.0, 1.0, 0.0, 1.0, 1.0, 1.0, 1.0, 1.0, 0.0, 1.0, 0.0, 1.0, 1.0, 1.0, 1.0, 1.0, 0.0, 1.0, 0.0, 1.0, 1.0, 1.0, 1.0, 1.0, 0.0, 1.0, 0.0, 1.0, 1.0, 1.0, 1.0, 1.0, 0.0, 1.0, 0.0, 1.0, 1.0, 1.0, 1.0, 1.0, 0.0, 1.0, 0.0, 1.0, 1.0, 1.0, 1.0, 1.0, 0.0, 1.0, 0.0, 1.0, 1.0, 1.0, 1.0, 1.0, 0.0, 1.0, 0.0, 1.0, 1.0, 1.0, 1.0, 1.0, 0.0, 1.0, 0.0, 1.0, 1.0, 1.0, 1.0, 1.0, 0.0, 1.0, 0.0, 1.0, 1.0, 1.0, 0.0, 1.0])
me_plane_027.materials.append(mat_material_002)
me_plane_027.update()
me_plane_028 = bpy.data.meshes.new('Plane.028')
me_plane_028.from_pydata([(-0.2767, -1.021, 0.0), (0.7006, -0.9088, 0.0), (-0.6548, 0.8457, 0.0), (0.3365, 0.9092, 0.0), (-0.9329, 2.959, 0.0), (0.1402, 2.91, 0.0), (-1.257, 5.115, 0.0), (-0.163, 5.107, 0.0), (-1.545, 7.713, 0.0), (-0.4126, 7.754, 0.0), (-1.792, 10.4, 0.0), (-0.6305, 10.43, 0.0), (-1.942, 12.78, 0.0), (-0.7513, 12.77, 0.0), (-2.051, 15.61, 0.0), (-0.8455, 15.62, 0.0), (-2.104, 18.19, 0.0), (-0.9133, 18.22, 0.0), (-2.181, 20.45, 0.0), (-0.931, 20.45, 0.0), (-2.26, 23.26, 0.0), (-0.9368, 23.26, 0.0), (-2.358, 25.77, 0.0), (-0.931, 25.77, 0.0), (-2.558, 28.98, 0.0), (-0.8367, 29.04, 0.0), (-2.814, 32.1, 0.0), (-0.5922, 32.19, 0.0), (-3.091, 35.37, 0.0), (-0.4715, 35.32, 0.0), (-3.244, 38.13, 0.0), (-0.2418, 38.08, 0.0), (-3.218, 43.05, 0.0), (0.02038, 42.86, 0.0), (-3.056, 46.75, 0.0), (0.1087, 46.75, 0.0), (-2.841, 49.36, 0.0), (0.147, 48.73, 0.0), (-2.658, 52.38, 0.0), (0.3149, 52.11, 0.0), (-2.381, 55.29, 0.0), (0.4592, 54.7, 0.0), (-2.022, 56.81, 0.0), (0.6271, 56.73, 0.0), (-1.568, 58.85, 0.0), (0.8303, 58.55, 0.0), (-1.173, 60.17, 0.0), (0.901, 60.03, 0.0), (-0.6993, 61.43, 0.0), (0.5505, 62.24, 0.0), (0.199, 63.42, 0.0)], [], [(0, 1, 3, 2), (2, 3, 5, 4), (4, 5, 7, 6), (6, 7, 9, 8), (8, 9, 11, 10), (10, 11, 13, 12), (12, 13, 15, 14), (14, 15, 17, 16), (16, 17, 19, 18), (18, 19, 21, 20), (20, 21, 23, 22), (22, 23, 25, 24), (24, 25, 27, 26), (26, 27, 29, 28), (28, 29, 31, 30), (30, 31, 33, 32), (32, 33, 35, 34), (34, 35, 37, 36), (36, 37, 39, 38), (38, 39, 41, 40), (40, 41, 43, 42), (42, 43, 45, 44), (44, 45, 47, 46), (46, 47, 49, 48), (48, 49, 50)])
_uv = me_plane_028.uv_layers.new(name='UVMap')
_uv.uv.foreach_set('vector', [0.0, 0.0, 1.0, 0.0, 1.0, 1.0, 0.0, 1.0, 0.0, 1.0, 1.0, 1.0, 1.0, 1.0, 0.0, 1.0, 0.0, 1.0, 1.0, 1.0, 1.0, 1.0, 0.0, 1.0, 0.0, 1.0, 1.0, 1.0, 1.0, 1.0, 0.0, 1.0, 0.0, 1.0, 1.0, 1.0, 1.0, 1.0, 0.0, 1.0, 0.0, 1.0, 1.0, 1.0, 1.0, 1.0, 0.0, 1.0, 0.0, 1.0, 1.0, 1.0, 1.0, 1.0, 0.0, 1.0, 0.0, 1.0, 1.0, 1.0, 1.0, 1.0, 0.0, 1.0, 0.0, 1.0, 1.0, 1.0, 1.0, 1.0, 0.0, 1.0, 0.0, 1.0, 1.0, 1.0, 1.0, 1.0, 0.0, 1.0, 0.0, 1.0, 1.0, 1.0, 1.0, 1.0, 0.0, 1.0, 0.0, 1.0, 1.0, 1.0, 1.0, 1.0, 0.0, 1.0, 0.0, 1.0, 1.0, 1.0, 1.0, 1.0, 0.0, 1.0, 0.0, 1.0, 1.0, 1.0, 1.0, 1.0, 0.0, 1.0, 0.0, 1.0, 1.0, 1.0, 1.0, 1.0, 0.0, 1.0, 0.0, 1.0, 1.0, 1.0, 1.0, 1.0, 0.0, 1.0, 0.0, 1.0, 1.0, 1.0, 1.0, 1.0, 0.0, 1.0, 0.0, 1.0, 1.0, 1.0, 1.0, 1.0, 0.0, 1.0, 0.0, 1.0, 1.0, 1.0, 1.0, 1.0, 0.0, 1.0, 0.0, 1.0, 1.0, 1.0, 1.0, 1.0, 0.0, 1.0, 0.0, 1.0, 1.0, 1.0, 1.0, 1.0, 0.0, 1.0, 0.0, 1.0, 1.0, 1.0, 1.0, 1.0, 0.0, 1.0, 0.0, 1.0, 1.0, 1.0, 1.0, 1.0, 0.0, 1.0, 0.0, 1.0, 1.0, 1.0, 1.0, 1.0, 0.0, 1.0, 0.0, 1.0, 1.0, 1.0, 0.0, 1.0])
me_plane_028.materials.append(mat_material_002)
me_plane_028.update()
me_plane_029 = bpy.data.meshes.new('Plane.029')
me_plane_029.from_pydata([(-0.2767, -1.021, 0.0), (0.7006, -0.9088, 0.0), (-0.6548, 0.8457, 0.0), (0.3365, 0.9092, 0.0), (-0.9329, 2.959, 0.0), (0.1402, 2.91, 0.0), (-1.257, 5.115, 0.0), (-0.163, 5.107, 0.0), (-1.545, 7.713, 0.0), (-0.4126, 7.754, 0.0), (-1.792, 10.4, 0.0), (-0.6305, 10.43, 0.0), (-1.942, 12.78, 0.0), (-0.7513, 12.77, 0.0), (-2.051, 15.61, 0.0), (-0.8455, 15.62, 0.0), (-2.104, 18.19, 0.0), (-0.9133, 18.22, 0.0), (-2.181, 20.45, 0.0), (-0.931, 20.45, 0.0), (-2.26, 23.26, 0.0), (-0.9368, 23.26, 0.0), (-2.358, 25.77, 0.0), (-0.931, 25.77, 0.0), (-2.558, 28.98, 0.0), (-0.8367, 29.04, 0.0), (-2.814, 32.1, 0.0), (-0.5922, 32.19, 0.0), (-3.091, 35.37, 0.0), (-0.4715, 35.32, 0.0), (-3.244, 38.13, 0.0), (-0.2418, 38.08, 0.0), (-3.218, 43.05, 0.0), (0.02038, 42.86, 0.0), (-3.056, 46.75, 0.0), (0.1087, 46.75, 0.0), (-2.841, 49.36, 0.0), (0.147, 48.73, 0.0), (-2.658, 52.38, 0.0), (0.3149, 52.11, 0.0), (-2.381, 55.29, 0.0), (0.4592, 54.7, 0.0), (-2.022, 56.81, 0.0), (0.6271, 56.73, 0.0), (-1.568, 58.85, 0.0), (0.8303, 58.55, 0.0), (-1.173, 60.17, 0.0), (0.901, 60.03, 0.0), (-0.6993, 61.43, 0.0), (0.5505, 62.24, 0.0), (0.199, 63.42, 0.0)], [], [(0, 1, 3, 2), (2, 3, 5, 4), (4, 5, 7, 6), (6, 7, 9, 8), (8, 9, 11, 10), (10, 11, 13, 12), (12, 13, 15, 14), (14, 15, 17, 16), (16, 17, 19, 18), (18, 19, 21, 20), (20, 21, 23, 22), (22, 23, 25, 24), (24, 25, 27, 26), (26, 27, 29, 28), (28, 29, 31, 30), (30, 31, 33, 32), (32, 33, 35, 34), (34, 35, 37, 36), (36, 37, 39, 38), (38, 39, 41, 40), (40, 41, 43, 42), (42, 43, 45, 44), (44, 45, 47, 46), (46, 47, 49, 48), (48, 49, 50)])
_uv = me_plane_029.uv_layers.new(name='UVMap')
_uv.uv.foreach_set('vector', [0.0, 0.0, 1.0, 0.0, 1.0, 1.0, 0.0, 1.0, 0.0, 1.0, 1.0, 1.0, 1.0, 1.0, 0.0, 1.0, 0.0, 1.0, 1.0, 1.0, 1.0, 1.0, 0.0, 1.0, 0.0, 1.0, 1.0, 1.0, 1.0, 1.0, 0.0, 1.0, 0.0, 1.0, 1.0, 1.0, 1.0, 1.0, 0.0, 1.0, 0.0, 1.0, 1.0, 1.0, 1.0, 1.0, 0.0, 1.0, 0.0, 1.0, 1.0, 1.0, 1.0, 1.0, 0.0, 1.0, 0.0, 1.0, 1.0, 1.0, 1.0, 1.0, 0.0, 1.0, 0.0, 1.0, 1.0, 1.0, 1.0, 1.0, 0.0, 1.0, 0.0, 1.0, 1.0, 1.0, 1.0, 1.0, 0.0, 1.0, 0.0, 1.0, 1.0, 1.0, 1.0, 1.0, 0.0, 1.0, 0.0, 1.0, 1.0, 1.0, 1.0, 1.0, 0.0, 1.0, 0.0, 1.0, 1.0, 1.0, 1.0, 1.0, 0.0, 1.0, 0.0, 1.0, 1.0, 1.0, 1.0, 1.0, 0.0, 1.0, 0.0, 1.0, 1.0, 1.0, 1.0, 1.0, 0.0, 1.0, 0.0, 1.0, 1.0, 1.0, 1.0, 1.0, 0.0, 1.0, 0.0, 1.0, 1.0, 1.0, 1.0, 1.0, 0.0, 1.0, 0.0, 1.0, 1.0, 1.0, 1.0, 1.0, 0.0, 1.0, 0.0, 1.0, 1.0, 1.0, 1.0, 1.0, 0.0, 1.0, 0.0, 1.0, 1.0, 1.0, 1.0, 1.0, 0.0, 1.0, 0.0, 1.0, 1.0, 1.0, 1.0, 1.0, 0.0, 1.0, 0.0, 1.0, 1.0, 1.0, 1.0, 1.0, 0.0, 1.0, 0.0, 1.0, 1.0, 1.0, 1.0, 1.0, 0.0, 1.0, 0.0, 1.0, 1.0, 1.0, 1.0, 1.0, 0.0, 1.0, 0.0, 1.0, 1.0, 1.0, 0.0, 1.0])
me_plane_029.materials.append(mat_material_002)
me_plane_029.update()

# ---- objects
ob_light = bpy.data.objects.new('Light', light_light)
ob_camera = bpy.data.objects.new('Camera', cam_camera)
ob_plane_001 = bpy.data.objects.new('Plane.001', me_plane_001)
ob_plane_002 = bpy.data.objects.new('Plane.002', me_plane_002)
ob_plane_003 = bpy.data.objects.new('Plane.003', me_plane_003)
ob_light_001 = bpy.data.objects.new('Light.001', light_light_001)
ob_light_002 = bpy.data.objects.new('Light.002', light_light_002)
ob_plane_006 = bpy.data.objects.new('Plane.006', me_plane_006)
ob_plane_007 = bpy.data.objects.new('Plane.007', me_plane_007)
ob_plane_011 = bpy.data.objects.new('Plane.011', me_plane_011)
ob_plane_012 = bpy.data.objects.new('Plane.012', me_plane_012)
ob_plane_013 = bpy.data.objects.new('Plane.013', me_plane_013)
ob_plane_015 = bpy.data.objects.new('Plane.015', me_plane_015)
ob_plane_014 = bpy.data.objects.new('Plane.014', me_plane_016)
ob_plane_016 = bpy.data.objects.new('Plane.016', me_plane_017)
ob_circle = bpy.data.objects.new('Circle', me_circle)
ob_plane_004 = bpy.data.objects.new('Plane.004', me_plane_019)
ob_plane_005 = bpy.data.objects.new('Plane.005', me_plane_020)
ob_plane_008 = bpy.data.objects.new('Plane.008', me_plane_021)
ob_plane_009 = bpy.data.objects.new('Plane.009', me_plane_022)
ob_plane_010 = bpy.data.objects.new('Plane.010', me_plane_023)
ob_plane_017 = bpy.data.objects.new('Plane.017', me_plane_024)
ob_plane_018 = bpy.data.objects.new('Plane.018', me_plane_025)
ob_plane_019 = bpy.data.objects.new('Plane.019', me_plane_026)
ob_plane_020 = bpy.data.objects.new('Plane.020', me_plane_027)
ob_plane_021 = bpy.data.objects.new('Plane.021', me_plane_028)
ob_plane_022 = bpy.data.objects.new('Plane.022', me_plane_029)

# ---- transforms, parenting, visibility, modifiers, constraints
ob_light.location = (-7.863, -3.765, 1.151)
ob_light.rotation_euler = (0.6503, 0.05522, 1.866)
ob_light.lock_rotations_4d = False
ob_light.empty_display_type = 'ARROWS'
ob_light.color = (0.0, 0.0, 0.0, 0.0)
ob_light.lineart.crease_threshold = 0.0
ob_camera.location = (0.0, -7.922, 5.54)
ob_camera.rotation_euler = (1.047, 0.0, 0.0)
ob_camera.lock_rotations_4d = False
ob_camera.empty_display_type = 'ARROWS'
ob_camera.color = (0.0, 0.0, 0.0, 0.0)
ob_camera.display_type = 'WIRE'
ob_camera.lineart.crease_threshold = 0.0
ob_plane_001.location = (4.174, -2.157, -0.008378)
ob_plane_001.rotation_euler = (1.545, -0.2175, 0.07616)
ob_plane_001.scale = (0.09558, 0.09558, 1.0)
ob_plane_002.location = (4.053, -2.182, 3.045e-07)
ob_plane_002.rotation_euler = (1.566, 0.1957, -0.05153)
ob_plane_002.scale = (0.06762, 0.06762, 0.06762)
ob_plane_003.location = (4.091, -2.225, 0.0136)
ob_plane_003.rotation_euler = (1.596, -0.01671, -3.343)
ob_plane_003.scale = (0.02464, 0.02464, 0.02464)
ob_light_001.location = (2.048, -3.765, 1.344)
ob_light_001.rotation_euler = (0.6503, 0.05522, 1.866)
ob_light_001.lock_rotations_4d = False
ob_light_001.empty_display_type = 'ARROWS'
ob_light_001.color = (0.0, 0.0, 0.0, 0.0)
ob_light_001.lineart.crease_threshold = 0.0
ob_light_002.location = (-4.685, -4.059, 5.988)
ob_light_002.rotation_euler = (0.6503, 0.05522, 1.866)
ob_light_002.lock_rotations_4d = False
ob_light_002.empty_display_type = 'ARROWS'
ob_light_002.color = (0.0, 0.0, 0.0, 0.0)
ob_light_002.lineart.crease_threshold = 0.0
ob_plane_006.location = (4.135, -2.148, -0.0686)
ob_plane_006.rotation_euler = (1.628, -0.2208, -9.561)
ob_plane_006.scale = (0.1044, 0.1044, 1.092)
ob_plane_007.location = (4.053, -2.182, 3.045e-07)
ob_plane_007.rotation_euler = (1.6, 0.2697, -3.077)
ob_plane_007.scale = (0.07404, 0.07404, 0.07404)
ob_plane_011.location = (-0.3921, -2.465, 1.377)
ob_plane_011.rotation_euler = (-2.213, 0.9085, -2.188)
ob_plane_011.scale = (0.06762, 0.06762, 0.06762)
ob_plane_012.location = (-3.217, -1.415, -0.7694)
ob_plane_012.rotation_euler = (1.556, 0.1165, -3.345)
ob_plane_012.scale = (0.09558, 0.09558, 1.0)
ob_plane_013.location = (-4.345, -0.9131, -0.8166)
ob_plane_013.rotation_euler = (1.583, 0.1434, -0.1787)
ob_plane_013.scale = (0.02464, 0.02464, 0.02464)
ob_plane_015.location = (-3.63, -1.871, -0.7836)
ob_plane_015.rotation_euler = (1.636, 0.05925, -2.958)
ob_plane_015.scale = (0.09558, 0.09558, 1.0)
ob_plane_014.location = (-7.987, -3.461, 0.5776)
ob_plane_014.rotation_euler = (-0.2389, 0.8502, -0.5844)
ob_plane_014.scale = (0.09558, 0.09558, 1.0)
ob_plane_016.location = (-7.456, -1.891, 1.842)
ob_plane_016.rotation_euler = (0.0, 0.2092, -2.954)
ob_plane_016.scale = (0.09558, 0.09558, 1.0)
ob_circle.location = (4.135, -2.22, -0.001889)
ob_circle.scale = (0.2072, 0.2072, 0.2072)
ob_plane_004.location = (4.091, -2.225, 0.0136)
ob_plane_004.rotation_euler = (1.605, -0.1361, -0.1374)
ob_plane_004.scale = (0.02464, 0.02464, 0.02464)
ob_plane_005.location = (4.091, -2.225, 0.0136)
ob_plane_005.rotation_euler = (1.533, 0.3679, -0.146)
ob_plane_005.scale = (0.01629, 0.01629, 0.01629)
ob_plane_008.location = (-7.806, -3.369, 0.4552)
ob_plane_008.rotation_euler = (0.104, -0.5394, -0.01884)
ob_plane_008.scale = (0.08003, 0.08003, 0.8372)
ob_plane_009.location = (-6.804, -3.53, 0.4574)
ob_plane_009.rotation_euler = (-0.03091, 0.4439, -0.1986)
ob_plane_009.scale = (0.09558, 0.09558, 1.0)
ob_plane_010.location = (-7.937, -2.543, 1.997)
ob_plane_010.rotation_euler = (7.16, -1.012, -3.405)
ob_plane_010.scale = (0.06762, 0.06762, 0.06762)
ob_plane_017.location = (-0.1443, -2.489, 1.334)
ob_plane_017.rotation_euler = (-2.163, -1.019, -4.156)
ob_plane_017.scale = (0.06762, 0.06762, 0.06762)
ob_plane_018.location = (0.7602, -1.768, 2.584)
ob_plane_018.rotation_euler = (-2.732, 0.04426, -3.07)
ob_plane_018.scale = (0.06762, 0.06762, 0.06762)
ob_plane_019.location = (-0.8381, -2.053, 2.091)
ob_plane_019.rotation_euler = (-1.13, -0.9879, -5.37)
ob_plane_019.scale = (0.06762, 0.06762, 0.06762)
ob_plane_020.location = (0.277, -2.232, 1.78)
ob_plane_020.rotation_euler = (-2.126, -1.03, -4.201)
ob_plane_020.scale = (0.06762, 0.06762, 0.06762)
ob_plane_021.location = (0.3823, -1.777, 2.568)
ob_plane_021.rotation_euler = (-1.166, 0.91, -0.9583)
ob_plane_021.scale = (0.06762, 0.06762, 0.06762)
ob_plane_022.location = (-1.024, -1.73, 2.649)
ob_plane_022.rotation_euler = (-2.545, -0.7644, -3.653)
ob_plane_022.scale = (0.06762, 0.06762, 0.06762)

# ---- collection membership
col_collection.objects.link(ob_light)
col_collection.objects.link(ob_camera)
col_collection.objects.link(ob_plane_001)
col_collection.objects.link(ob_plane_002)
col_collection.objects.link(ob_plane_003)
col_collection.objects.link(ob_light_001)
col_collection.objects.link(ob_light_002)
col_collection.objects.link(ob_plane_006)
col_collection.objects.link(ob_plane_007)
col_collection.objects.link(ob_plane_011)
col_collection.objects.link(ob_plane_012)
col_collection.objects.link(ob_plane_013)
col_collection.objects.link(ob_plane_015)
col_collection.objects.link(ob_plane_014)
col_collection.objects.link(ob_plane_016)
col_collection.objects.link(ob_circle)
col_collection.objects.link(ob_plane_004)
col_collection.objects.link(ob_plane_005)
col_collection.objects.link(ob_plane_008)
col_collection.objects.link(ob_plane_009)
col_collection.objects.link(ob_plane_010)
col_collection.objects.link(ob_plane_017)
col_collection.objects.link(ob_plane_018)
col_collection.objects.link(ob_plane_019)
col_collection.objects.link(ob_plane_020)
col_collection.objects.link(ob_plane_021)
col_collection.objects.link(ob_plane_022)

# ---- scene / render settings (as saved in the file)
scene.camera = ob_camera
scene.frame_start = 1; scene.frame_end = 250; scene.frame_set(0)
scene.render.engine = 'CYCLES'
scene.render.resolution_x = 128
scene.render.resolution_y = 128
scene.render.film_transparent = True
bpy.context.view_layer.update()
